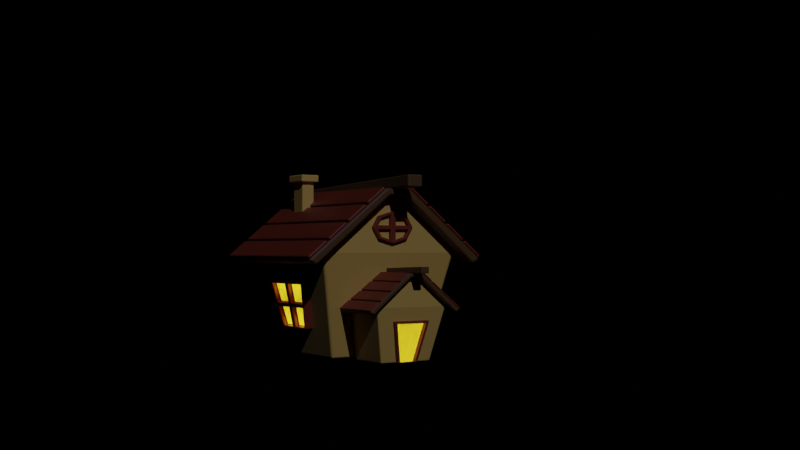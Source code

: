 # Source: step17.blend  (saved by Blender 3.4.6; exported with 4.5.12 LTS)
import bpy
from mathutils import Matrix  # noqa: F401  (used for matrix-valued properties, if any)

bpy.ops.wm.read_factory_settings(use_empty=True)
scene = bpy.context.scene
scene.name = 'Scene'

# ---- collections
col_collection = bpy.data.collections.new('Collection'); scene.collection.children.link(col_collection)
col_collection_2 = bpy.data.collections.new('Collection 2'); scene.collection.children.link(col_collection_2)

# ---- materials (node trees are filled in below, after node groups)
mat_mat_riau = bpy.data.materials.new('Matériau')
mat_mat_riau.use_transparent_shadow = False
mat_mat_riau_002 = bpy.data.materials.new('Matériau.002')
mat_mat_riau_002.use_transparent_shadow = False
mat_mat_riau_004 = bpy.data.materials.new('Matériau.004')
mat_mat_riau_004.use_transparent_shadow = False
mat_mat_riau_024 = bpy.data.materials.new('Matériau.024')
mat_mat_riau_024.use_transparent_shadow = False
mat_mat_riau_025 = bpy.data.materials.new('Matériau.025')
mat_mat_riau_025.use_transparent_shadow = False
mat_mat_riau_023 = bpy.data.materials.new('Matériau.023')
mat_mat_riau_023.use_transparent_shadow = False
mat_mat_riau_006 = bpy.data.materials.new('Matériau.006')
mat_mat_riau_006.use_transparent_shadow = False
mat_mat_riau_007 = bpy.data.materials.new('Matériau.007')
mat_mat_riau_007.use_transparent_shadow = False
mat_mat_riau_008 = bpy.data.materials.new('Matériau.008')
mat_mat_riau_008.use_transparent_shadow = False
mat_mat_riau_009 = bpy.data.materials.new('Matériau.009')
mat_mat_riau_009.use_transparent_shadow = False
mat_mat_riau_010 = bpy.data.materials.new('Matériau.010')
mat_mat_riau_010.use_transparent_shadow = False
mat_mat_riau_011 = bpy.data.materials.new('Matériau.011')
mat_mat_riau_011.use_transparent_shadow = False
mat_mat_riau_014 = bpy.data.materials.new('Matériau.014')
mat_mat_riau_014.use_transparent_shadow = False
mat_mat_riau_013 = bpy.data.materials.new('Matériau.013')
mat_mat_riau_013.use_transparent_shadow = False
mat_mat_riau_012 = bpy.data.materials.new('Matériau.012')
mat_mat_riau_012.use_transparent_shadow = False
mat_mat_riau_001 = bpy.data.materials.new('Matériau.001')
mat_mat_riau_001.use_transparent_shadow = False
mat_mat_riau_003 = bpy.data.materials.new('Matériau.003')
mat_mat_riau_003.use_transparent_shadow = False
mat_mat_riau_005 = bpy.data.materials.new('Matériau.005')
mat_mat_riau_005.use_transparent_shadow = False
mat_mat_riau_026 = bpy.data.materials.new('Matériau.026')
mat_mat_riau_026.use_transparent_shadow = False
mat_mat_riau_015 = bpy.data.materials.new('Matériau.015')
mat_mat_riau_015.use_transparent_shadow = False
mat_mat_riau_016 = bpy.data.materials.new('Matériau.016')
mat_mat_riau_016.use_transparent_shadow = False
mat_mat_riau_017 = bpy.data.materials.new('Matériau.017')
mat_mat_riau_017.use_transparent_shadow = False
mat_mat_riau_018 = bpy.data.materials.new('Matériau.018')
mat_mat_riau_018.use_transparent_shadow = False
mat_mat_riau_019 = bpy.data.materials.new('Matériau.019')
mat_mat_riau_019.use_transparent_shadow = False
mat_mat_riau_022 = bpy.data.materials.new('Matériau.022')
mat_mat_riau_022.use_transparent_shadow = False
mat_mat_riau_021 = bpy.data.materials.new('Matériau.021')
mat_mat_riau_021.use_transparent_shadow = False
mat_mat_riau_020 = bpy.data.materials.new('Matériau.020')
mat_mat_riau_020.use_transparent_shadow = False
mat_mat_riau_028 = bpy.data.materials.new('Matériau.028')
mat_mat_riau_028.use_transparent_shadow = False
mat_mat_riau_029 = bpy.data.materials.new('Matériau.029')
mat_mat_riau_029.use_transparent_shadow = False

# ---- material node trees
mat_mat_riau.use_nodes = True; mat_mat_riau.node_tree.nodes.clear()
_N = mat_mat_riau.node_tree.nodes; _L = mat_mat_riau.node_tree.links
n0 = _N.new('ShaderNodeBsdfPrincipled'); n0.name = 'BSDF guidée'; n0.location = (10, 300)
n0.distribution = 'GGX'
n0.subsurface_method = 'RANDOM_WALK_SKIN'
n0.inputs[0].default_value = (0.7991, 0.402, 0.07819, 1.0)
n0.inputs[3].default_value = 1.45
n0.inputs[27].default_value = (0.0, 0.0, 0.0, 1.0)
n0.inputs[28].default_value = 1.0
n1 = _N.new('ShaderNodeOutputMaterial'); n1.name = 'Sortie matériau'; n1.location = (300, 300)
_L.new(n0.outputs[0], n1.inputs[0])
n1.is_active_output = True
mat_mat_riau_002.use_nodes = True; mat_mat_riau_002.node_tree.nodes.clear()
_N = mat_mat_riau_002.node_tree.nodes; _L = mat_mat_riau_002.node_tree.links
n0 = _N.new('ShaderNodeBsdfPrincipled'); n0.name = 'BSDF guidée'; n0.location = (10, 300)
n0.distribution = 'GGX'
n0.subsurface_method = 'RANDOM_WALK_SKIN'
n0.inputs[0].default_value = (0.1529, 0.05613, 0.01161, 1.0)
n0.inputs[3].default_value = 1.45
n0.inputs[27].default_value = (0.0, 0.0, 0.0, 1.0)
n0.inputs[28].default_value = 1.0
n1 = _N.new('ShaderNodeOutputMaterial'); n1.name = 'Sortie matériau'; n1.location = (300, 300)
_L.new(n0.outputs[0], n1.inputs[0])
n1.is_active_output = True
mat_mat_riau_004.use_nodes = True; mat_mat_riau_004.node_tree.nodes.clear()
_N = mat_mat_riau_004.node_tree.nodes; _L = mat_mat_riau_004.node_tree.links
n0 = _N.new('ShaderNodeBsdfPrincipled'); n0.name = 'BSDF guidée'; n0.location = (10, 300)
n0.distribution = 'GGX'
n0.subsurface_method = 'RANDOM_WALK_SKIN'
n0.inputs[0].default_value = (0.1529, 0.05613, 0.01161, 1.0)
n0.inputs[3].default_value = 1.45
n0.inputs[27].default_value = (0.0, 0.0, 0.0, 1.0)
n0.inputs[28].default_value = 1.0
n1 = _N.new('ShaderNodeOutputMaterial'); n1.name = 'Sortie matériau'; n1.location = (300, 300)
_L.new(n0.outputs[0], n1.inputs[0])
n1.is_active_output = True
mat_mat_riau_024.use_nodes = True; mat_mat_riau_024.node_tree.nodes.clear()
_N = mat_mat_riau_024.node_tree.nodes; _L = mat_mat_riau_024.node_tree.links
n0 = _N.new('ShaderNodeBsdfPrincipled'); n0.name = 'BSDF guidée'; n0.location = (10, 300)
n0.distribution = 'GGX'
n0.subsurface_method = 'RANDOM_WALK_SKIN'
n0.inputs[0].default_value = (0.2542, 0.03071, 0.008023, 1.0)
n0.inputs[3].default_value = 1.45
n0.inputs[27].default_value = (0.0, 0.0, 0.0, 1.0)
n0.inputs[28].default_value = 1.0
n1 = _N.new('ShaderNodeOutputMaterial'); n1.name = 'Sortie matériau'; n1.location = (300, 300)
_L.new(n0.outputs[0], n1.inputs[0])
n1.is_active_output = True
mat_mat_riau_025.use_nodes = True; mat_mat_riau_025.node_tree.nodes.clear()
_N = mat_mat_riau_025.node_tree.nodes; _L = mat_mat_riau_025.node_tree.links
n0 = _N.new('ShaderNodeBsdfPrincipled'); n0.name = 'BSDF guidée'; n0.location = (10, 300)
n0.distribution = 'GGX'
n0.subsurface_method = 'RANDOM_WALK_SKIN'
n0.inputs[0].default_value = (0.2542, 0.03071, 0.008023, 1.0)
n0.inputs[3].default_value = 1.45
n0.inputs[27].default_value = (0.0, 0.0, 0.0, 1.0)
n0.inputs[28].default_value = 1.0
n1 = _N.new('ShaderNodeOutputMaterial'); n1.name = 'Sortie matériau'; n1.location = (300, 300)
_L.new(n0.outputs[0], n1.inputs[0])
n1.is_active_output = True
mat_mat_riau_023.use_nodes = True; mat_mat_riau_023.node_tree.nodes.clear()
_N = mat_mat_riau_023.node_tree.nodes; _L = mat_mat_riau_023.node_tree.links
n0 = _N.new('ShaderNodeBsdfPrincipled'); n0.name = 'BSDF guidée'; n0.location = (10, 300)
n0.distribution = 'GGX'
n0.subsurface_method = 'RANDOM_WALK_SKIN'
n0.inputs[0].default_value = (0.2542, 0.03071, 0.008023, 1.0)
n0.inputs[3].default_value = 1.45
n0.inputs[27].default_value = (0.0, 0.0, 0.0, 1.0)
n0.inputs[28].default_value = 1.0
n1 = _N.new('ShaderNodeOutputMaterial'); n1.name = 'Sortie matériau'; n1.location = (300, 300)
_L.new(n0.outputs[0], n1.inputs[0])
n1.is_active_output = True
mat_mat_riau_006.use_nodes = True; mat_mat_riau_006.node_tree.nodes.clear()
_N = mat_mat_riau_006.node_tree.nodes; _L = mat_mat_riau_006.node_tree.links
n0 = _N.new('ShaderNodeBsdfPrincipled'); n0.name = 'BSDF guidée'; n0.location = (10, 300)
n0.distribution = 'GGX'
n0.subsurface_method = 'RANDOM_WALK_SKIN'
n0.inputs[0].default_value = (0.7991, 0.402, 0.07819, 1.0)
n0.inputs[3].default_value = 1.45
n0.inputs[27].default_value = (0.0, 0.0, 0.0, 1.0)
n0.inputs[28].default_value = 1.0
n1 = _N.new('ShaderNodeOutputMaterial'); n1.name = 'Sortie matériau'; n1.location = (300, 300)
_L.new(n0.outputs[0], n1.inputs[0])
n1.is_active_output = True
mat_mat_riau_007.use_nodes = True; mat_mat_riau_007.node_tree.nodes.clear()
_N = mat_mat_riau_007.node_tree.nodes; _L = mat_mat_riau_007.node_tree.links
n0 = _N.new('ShaderNodeBsdfPrincipled'); n0.name = 'BSDF guidée'; n0.location = (10, 300)
n0.distribution = 'GGX'
n0.subsurface_method = 'RANDOM_WALK_SKIN'
n0.inputs[0].default_value = (0.2542, 0.03071, 0.008023, 1.0)
n0.inputs[3].default_value = 1.45
n0.inputs[27].default_value = (0.0, 0.0, 0.0, 1.0)
n0.inputs[28].default_value = 1.0
n1 = _N.new('ShaderNodeOutputMaterial'); n1.name = 'Sortie matériau'; n1.location = (300, 300)
_L.new(n0.outputs[0], n1.inputs[0])
n1.is_active_output = True
mat_mat_riau_008.use_nodes = True; mat_mat_riau_008.node_tree.nodes.clear()
_N = mat_mat_riau_008.node_tree.nodes; _L = mat_mat_riau_008.node_tree.links
n0 = _N.new('ShaderNodeBsdfPrincipled'); n0.name = 'BSDF guidée'; n0.location = (10, 300)
n0.distribution = 'GGX'
n0.subsurface_method = 'RANDOM_WALK_SKIN'
n0.inputs[0].default_value = (0.2542, 0.03071, 0.008023, 1.0)
n0.inputs[3].default_value = 1.45
n0.inputs[27].default_value = (0.0, 0.0, 0.0, 1.0)
n0.inputs[28].default_value = 1.0
n1 = _N.new('ShaderNodeOutputMaterial'); n1.name = 'Sortie matériau'; n1.location = (300, 300)
_L.new(n0.outputs[0], n1.inputs[0])
n1.is_active_output = True
mat_mat_riau_009.use_nodes = True; mat_mat_riau_009.node_tree.nodes.clear()
_N = mat_mat_riau_009.node_tree.nodes; _L = mat_mat_riau_009.node_tree.links
n0 = _N.new('ShaderNodeBsdfPrincipled'); n0.name = 'BSDF guidée'; n0.location = (10, 300)
n0.distribution = 'GGX'
n0.subsurface_method = 'RANDOM_WALK_SKIN'
n0.inputs[0].default_value = (0.2542, 0.03071, 0.008023, 1.0)
n0.inputs[3].default_value = 1.45
n0.inputs[27].default_value = (0.0, 0.0, 0.0, 1.0)
n0.inputs[28].default_value = 1.0
n1 = _N.new('ShaderNodeOutputMaterial'); n1.name = 'Sortie matériau'; n1.location = (300, 300)
_L.new(n0.outputs[0], n1.inputs[0])
n1.is_active_output = True
mat_mat_riau_010.use_nodes = True; mat_mat_riau_010.node_tree.nodes.clear()
_N = mat_mat_riau_010.node_tree.nodes; _L = mat_mat_riau_010.node_tree.links
n0 = _N.new('ShaderNodeBsdfPrincipled'); n0.name = 'BSDF guidée'; n0.location = (10, 300)
n0.distribution = 'GGX'
n0.subsurface_method = 'RANDOM_WALK_SKIN'
n0.inputs[0].default_value = (0.2542, 0.03071, 0.008023, 1.0)
n0.inputs[3].default_value = 1.45
n0.inputs[27].default_value = (0.0, 0.0, 0.0, 1.0)
n0.inputs[28].default_value = 1.0
n1 = _N.new('ShaderNodeOutputMaterial'); n1.name = 'Sortie matériau'; n1.location = (300, 300)
_L.new(n0.outputs[0], n1.inputs[0])
n1.is_active_output = True
mat_mat_riau_011.use_nodes = True; mat_mat_riau_011.node_tree.nodes.clear()
_N = mat_mat_riau_011.node_tree.nodes; _L = mat_mat_riau_011.node_tree.links
n0 = _N.new('ShaderNodeBsdfPrincipled'); n0.name = 'BSDF guidée'; n0.location = (10, 300)
n0.distribution = 'GGX'
n0.subsurface_method = 'RANDOM_WALK_SKIN'
n0.inputs[0].default_value = (0.2542, 0.03071, 0.008023, 1.0)
n0.inputs[3].default_value = 1.45
n0.inputs[27].default_value = (0.0, 0.0, 0.0, 1.0)
n0.inputs[28].default_value = 1.0
n1 = _N.new('ShaderNodeOutputMaterial'); n1.name = 'Sortie matériau'; n1.location = (300, 300)
_L.new(n0.outputs[0], n1.inputs[0])
n1.is_active_output = True
mat_mat_riau_014.use_nodes = True; mat_mat_riau_014.node_tree.nodes.clear()
_N = mat_mat_riau_014.node_tree.nodes; _L = mat_mat_riau_014.node_tree.links
n0 = _N.new('ShaderNodeBsdfPrincipled'); n0.name = 'BSDF guidée'; n0.location = (10, 300)
n0.distribution = 'GGX'
n0.subsurface_method = 'RANDOM_WALK_SKIN'
n0.inputs[0].default_value = (0.2542, 0.03071, 0.008023, 1.0)
n0.inputs[3].default_value = 1.45
n0.inputs[27].default_value = (0.0, 0.0, 0.0, 1.0)
n0.inputs[28].default_value = 1.0
n1 = _N.new('ShaderNodeOutputMaterial'); n1.name = 'Sortie matériau'; n1.location = (300, 300)
_L.new(n0.outputs[0], n1.inputs[0])
n1.is_active_output = True
mat_mat_riau_013.use_nodes = True; mat_mat_riau_013.node_tree.nodes.clear()
_N = mat_mat_riau_013.node_tree.nodes; _L = mat_mat_riau_013.node_tree.links
n0 = _N.new('ShaderNodeBsdfPrincipled'); n0.name = 'BSDF guidée'; n0.location = (10, 300)
n0.distribution = 'GGX'
n0.subsurface_method = 'RANDOM_WALK_SKIN'
n0.inputs[0].default_value = (0.2542, 0.03071, 0.008023, 1.0)
n0.inputs[3].default_value = 1.45
n0.inputs[27].default_value = (0.0, 0.0, 0.0, 1.0)
n0.inputs[28].default_value = 1.0
n1 = _N.new('ShaderNodeOutputMaterial'); n1.name = 'Sortie matériau'; n1.location = (300, 300)
_L.new(n0.outputs[0], n1.inputs[0])
n1.is_active_output = True
mat_mat_riau_012.use_nodes = True; mat_mat_riau_012.node_tree.nodes.clear()
_N = mat_mat_riau_012.node_tree.nodes; _L = mat_mat_riau_012.node_tree.links
n0 = _N.new('ShaderNodeBsdfPrincipled'); n0.name = 'BSDF guidée'; n0.location = (10, 300)
n0.distribution = 'GGX'
n0.subsurface_method = 'RANDOM_WALK_SKIN'
n0.inputs[0].default_value = (0.2542, 0.03071, 0.008023, 1.0)
n0.inputs[3].default_value = 1.45
n0.inputs[27].default_value = (0.0, 0.0, 0.0, 1.0)
n0.inputs[28].default_value = 1.0
n1 = _N.new('ShaderNodeOutputMaterial'); n1.name = 'Sortie matériau'; n1.location = (300, 300)
_L.new(n0.outputs[0], n1.inputs[0])
n1.is_active_output = True
mat_mat_riau_001.use_nodes = True; mat_mat_riau_001.node_tree.nodes.clear()
_N = mat_mat_riau_001.node_tree.nodes; _L = mat_mat_riau_001.node_tree.links
n0 = _N.new('ShaderNodeBsdfPrincipled'); n0.name = 'BSDF guidée'; n0.location = (10, 300)
n0.distribution = 'GGX'
n0.subsurface_method = 'RANDOM_WALK_SKIN'
n0.inputs[0].default_value = (0.7991, 0.402, 0.07819, 1.0)
n0.inputs[3].default_value = 1.45
n0.inputs[27].default_value = (0.0, 0.0, 0.0, 1.0)
n0.inputs[28].default_value = 1.0
n1 = _N.new('ShaderNodeOutputMaterial'); n1.name = 'Sortie matériau'; n1.location = (300, 300)
_L.new(n0.outputs[0], n1.inputs[0])
n1.is_active_output = True
mat_mat_riau_003.use_nodes = True; mat_mat_riau_003.node_tree.nodes.clear()
_N = mat_mat_riau_003.node_tree.nodes; _L = mat_mat_riau_003.node_tree.links
n0 = _N.new('ShaderNodeBsdfPrincipled'); n0.name = 'BSDF guidée'; n0.location = (10, 300)
n0.distribution = 'GGX'
n0.subsurface_method = 'RANDOM_WALK_SKIN'
n0.inputs[0].default_value = (0.1529, 0.05613, 0.01161, 1.0)
n0.inputs[3].default_value = 1.45
n0.inputs[27].default_value = (0.0, 0.0, 0.0, 1.0)
n0.inputs[28].default_value = 1.0
n1 = _N.new('ShaderNodeOutputMaterial'); n1.name = 'Sortie matériau'; n1.location = (300, 300)
_L.new(n0.outputs[0], n1.inputs[0])
n1.is_active_output = True
mat_mat_riau_005.use_nodes = True; mat_mat_riau_005.node_tree.nodes.clear()
_N = mat_mat_riau_005.node_tree.nodes; _L = mat_mat_riau_005.node_tree.links
n0 = _N.new('ShaderNodeBsdfPrincipled'); n0.name = 'BSDF guidée'; n0.location = (10, 300)
n0.distribution = 'GGX'
n0.subsurface_method = 'RANDOM_WALK_SKIN'
n0.inputs[0].default_value = (0.1529, 0.05613, 0.01161, 1.0)
n0.inputs[3].default_value = 1.45
n0.inputs[27].default_value = (0.0, 0.0, 0.0, 1.0)
n0.inputs[28].default_value = 1.0
n1 = _N.new('ShaderNodeOutputMaterial'); n1.name = 'Sortie matériau'; n1.location = (300, 300)
_L.new(n0.outputs[0], n1.inputs[0])
n1.is_active_output = True
mat_mat_riau_026.use_nodes = True; mat_mat_riau_026.node_tree.nodes.clear()
_N = mat_mat_riau_026.node_tree.nodes; _L = mat_mat_riau_026.node_tree.links
n0 = _N.new('ShaderNodeBsdfPrincipled'); n0.name = 'BSDF guidée'; n0.location = (10, 300)
n0.distribution = 'GGX'
n0.subsurface_method = 'RANDOM_WALK_SKIN'
n0.inputs[0].default_value = (0.2542, 0.03071, 0.008023, 1.0)
n0.inputs[3].default_value = 1.45
n0.inputs[27].default_value = (0.0, 0.0, 0.0, 1.0)
n0.inputs[28].default_value = 1.0
n1 = _N.new('ShaderNodeOutputMaterial'); n1.name = 'Sortie matériau'; n1.location = (300, 300)
_L.new(n0.outputs[0], n1.inputs[0])
n1.is_active_output = True
mat_mat_riau_015.use_nodes = True; mat_mat_riau_015.node_tree.nodes.clear()
_N = mat_mat_riau_015.node_tree.nodes; _L = mat_mat_riau_015.node_tree.links
n0 = _N.new('ShaderNodeBsdfPrincipled'); n0.name = 'BSDF guidée'; n0.location = (10, 300)
n0.distribution = 'GGX'
n0.subsurface_method = 'RANDOM_WALK_SKIN'
n0.inputs[0].default_value = (0.2542, 0.03071, 0.008023, 1.0)
n0.inputs[3].default_value = 1.45
n0.inputs[27].default_value = (0.0, 0.0, 0.0, 1.0)
n0.inputs[28].default_value = 1.0
n1 = _N.new('ShaderNodeOutputMaterial'); n1.name = 'Sortie matériau'; n1.location = (300, 300)
_L.new(n0.outputs[0], n1.inputs[0])
n1.is_active_output = True
mat_mat_riau_016.use_nodes = True; mat_mat_riau_016.node_tree.nodes.clear()
_N = mat_mat_riau_016.node_tree.nodes; _L = mat_mat_riau_016.node_tree.links
n0 = _N.new('ShaderNodeBsdfPrincipled'); n0.name = 'BSDF guidée'; n0.location = (10, 300)
n0.distribution = 'GGX'
n0.subsurface_method = 'RANDOM_WALK_SKIN'
n0.inputs[0].default_value = (0.2542, 0.03071, 0.008023, 1.0)
n0.inputs[3].default_value = 1.45
n0.inputs[27].default_value = (0.0, 0.0, 0.0, 1.0)
n0.inputs[28].default_value = 1.0
n1 = _N.new('ShaderNodeOutputMaterial'); n1.name = 'Sortie matériau'; n1.location = (300, 300)
_L.new(n0.outputs[0], n1.inputs[0])
n1.is_active_output = True
mat_mat_riau_017.use_nodes = True; mat_mat_riau_017.node_tree.nodes.clear()
_N = mat_mat_riau_017.node_tree.nodes; _L = mat_mat_riau_017.node_tree.links
n0 = _N.new('ShaderNodeBsdfPrincipled'); n0.name = 'BSDF guidée'; n0.location = (10, 300)
n0.distribution = 'GGX'
n0.subsurface_method = 'RANDOM_WALK_SKIN'
n0.inputs[0].default_value = (0.2542, 0.03071, 0.008023, 1.0)
n0.inputs[3].default_value = 1.45
n0.inputs[27].default_value = (0.0, 0.0, 0.0, 1.0)
n0.inputs[28].default_value = 1.0
n1 = _N.new('ShaderNodeOutputMaterial'); n1.name = 'Sortie matériau'; n1.location = (300, 300)
_L.new(n0.outputs[0], n1.inputs[0])
n1.is_active_output = True
mat_mat_riau_018.use_nodes = True; mat_mat_riau_018.node_tree.nodes.clear()
_N = mat_mat_riau_018.node_tree.nodes; _L = mat_mat_riau_018.node_tree.links
n0 = _N.new('ShaderNodeBsdfPrincipled'); n0.name = 'BSDF guidée'; n0.location = (10, 300)
n0.distribution = 'GGX'
n0.subsurface_method = 'RANDOM_WALK_SKIN'
n0.inputs[0].default_value = (0.2542, 0.03071, 0.008023, 1.0)
n0.inputs[3].default_value = 1.45
n0.inputs[27].default_value = (0.0, 0.0, 0.0, 1.0)
n0.inputs[28].default_value = 1.0
n1 = _N.new('ShaderNodeOutputMaterial'); n1.name = 'Sortie matériau'; n1.location = (300, 300)
_L.new(n0.outputs[0], n1.inputs[0])
n1.is_active_output = True
mat_mat_riau_019.use_nodes = True; mat_mat_riau_019.node_tree.nodes.clear()
_N = mat_mat_riau_019.node_tree.nodes; _L = mat_mat_riau_019.node_tree.links
n0 = _N.new('ShaderNodeBsdfPrincipled'); n0.name = 'BSDF guidée'; n0.location = (10, 300)
n0.distribution = 'GGX'
n0.subsurface_method = 'RANDOM_WALK_SKIN'
n0.inputs[0].default_value = (0.2542, 0.03071, 0.008023, 1.0)
n0.inputs[3].default_value = 1.45
n0.inputs[27].default_value = (0.0, 0.0, 0.0, 1.0)
n0.inputs[28].default_value = 1.0
n1 = _N.new('ShaderNodeOutputMaterial'); n1.name = 'Sortie matériau'; n1.location = (300, 300)
_L.new(n0.outputs[0], n1.inputs[0])
n1.is_active_output = True
mat_mat_riau_022.use_nodes = True; mat_mat_riau_022.node_tree.nodes.clear()
_N = mat_mat_riau_022.node_tree.nodes; _L = mat_mat_riau_022.node_tree.links
n0 = _N.new('ShaderNodeBsdfPrincipled'); n0.name = 'BSDF guidée'; n0.location = (10, 300)
n0.distribution = 'GGX'
n0.subsurface_method = 'RANDOM_WALK_SKIN'
n0.inputs[0].default_value = (0.2542, 0.03071, 0.008023, 1.0)
n0.inputs[3].default_value = 1.45
n0.inputs[27].default_value = (0.0, 0.0, 0.0, 1.0)
n0.inputs[28].default_value = 1.0
n1 = _N.new('ShaderNodeOutputMaterial'); n1.name = 'Sortie matériau'; n1.location = (300, 300)
_L.new(n0.outputs[0], n1.inputs[0])
n1.is_active_output = True
mat_mat_riau_021.use_nodes = True; mat_mat_riau_021.node_tree.nodes.clear()
_N = mat_mat_riau_021.node_tree.nodes; _L = mat_mat_riau_021.node_tree.links
n0 = _N.new('ShaderNodeBsdfPrincipled'); n0.name = 'BSDF guidée'; n0.location = (10, 300)
n0.distribution = 'GGX'
n0.subsurface_method = 'RANDOM_WALK_SKIN'
n0.inputs[0].default_value = (0.2542, 0.03071, 0.008023, 1.0)
n0.inputs[3].default_value = 1.45
n0.inputs[27].default_value = (0.0, 0.0, 0.0, 1.0)
n0.inputs[28].default_value = 1.0
n1 = _N.new('ShaderNodeOutputMaterial'); n1.name = 'Sortie matériau'; n1.location = (300, 300)
_L.new(n0.outputs[0], n1.inputs[0])
n1.is_active_output = True
mat_mat_riau_020.use_nodes = True; mat_mat_riau_020.node_tree.nodes.clear()
_N = mat_mat_riau_020.node_tree.nodes; _L = mat_mat_riau_020.node_tree.links
n0 = _N.new('ShaderNodeBsdfPrincipled'); n0.name = 'BSDF guidée'; n0.location = (10, 300)
n0.distribution = 'GGX'
n0.subsurface_method = 'RANDOM_WALK_SKIN'
n0.inputs[0].default_value = (0.2542, 0.03071, 0.008023, 1.0)
n0.inputs[3].default_value = 1.45
n0.inputs[27].default_value = (0.0, 0.0, 0.0, 1.0)
n0.inputs[28].default_value = 1.0
n1 = _N.new('ShaderNodeOutputMaterial'); n1.name = 'Sortie matériau'; n1.location = (300, 300)
_L.new(n0.outputs[0], n1.inputs[0])
n1.is_active_output = True
mat_mat_riau_028.use_nodes = True; mat_mat_riau_028.node_tree.nodes.clear()
_N = mat_mat_riau_028.node_tree.nodes; _L = mat_mat_riau_028.node_tree.links
n0 = _N.new('ShaderNodeOutputMaterial'); n0.name = 'Sortie matériau'; n0.location = (300, 300)
n1 = _N.new('ShaderNodeEmission'); n1.name = 'Émission'; n1.location = (10, 300)
n1.inputs[0].default_value = (1.0, 0.7835, 0.02217, 1.0)
n1.inputs[1].default_value = 3.0
_L.new(n1.outputs[0], n0.inputs[0])
n0.is_active_output = True
mat_mat_riau_029.use_nodes = True; mat_mat_riau_029.node_tree.nodes.clear()
_N = mat_mat_riau_029.node_tree.nodes; _L = mat_mat_riau_029.node_tree.links
n0 = _N.new('ShaderNodeOutputMaterial'); n0.name = 'Sortie matériau'; n0.location = (300, 300)
n1 = _N.new('ShaderNodeEmission'); n1.name = 'Émission'; n1.location = (10, 300)
n1.inputs[0].default_value = (1.0, 0.7835, 0.02217, 1.0)
n1.inputs[1].default_value = 3.0
_L.new(n1.outputs[0], n0.inputs[0])
n0.is_active_output = True

# ---- world
world_world = bpy.data.worlds.new('World'); scene.world = world_world
world_world.use_nodes = True; world_world.node_tree.nodes.clear()
_N = world_world.node_tree.nodes; _L = world_world.node_tree.links
n0 = _N.new('ShaderNodeOutputWorld'); n0.name = 'World Output'; n0.location = (300, 300)
n1 = _N.new('ShaderNodeBackground'); n1.name = 'Background'; n1.location = (10, 300)
n1.inputs[0].default_value = (0.0, 0.0, 0.0, 1.0)
_L.new(n1.outputs[0], n0.inputs[0])
n0.is_active_output = True
world_world.color = (0.05088, 0.05088, 0.05088)
world_world.use_sun_shadow = False
world_world.sun_shadow_jitter_overblur = 0.0

# ---- cameras
cam_cam_ra = bpy.data.cameras.new('Caméra')

# ---- lights
light_soleil = bpy.data.lights.new('Soleil', 'SUN')
light_soleil.color = (0.4305, 0.5916, 1.0)
light_soleil.transmission_factor = 0.0
light_soleil.energy = 1.0
light_soleil.shadow_soft_size = 0.125

# ---- meshes
me_plan = bpy.data.meshes.new('Plan')
me_plan.from_pydata([(-0.7097, -0.7097, 0.0), (0.7097, -0.7097, 0.0), (-0.7097, 0.7097, 0.0), (0.7097, 0.7097, 0.0), (-1.0, -1.0, 1.97), (1.0, -1.0, 1.97), (-1.0, 1.0, 1.97), (1.0, 1.0, 1.97), (-0.09968, -1.0, 3.047), (0.09968, -1.0, 3.047), (-0.09968, 1.0, 3.047), (0.09968, 1.0, 3.047), (-0.288, -0.7115, 0.0117), (0.288, -0.7115, 0.0117), (-0.5046, -0.9281, 1.482), (0.5046, -0.9281, 1.482), (-0.7887, -0.3236, 0.5358), (-0.7887, 0.3236, 0.5358), (-0.921, -0.4559, 1.434), (-0.921, 0.4559, 1.434)], [], [(0, 2, 3, 1), (5, 7, 11, 9), (1, 3, 7, 5), (2, 0, 4, 6), (3, 2, 6, 7), (0, 1, 5, 4), (8, 9, 11, 10), (6, 4, 8, 10), (7, 6, 10, 11), (4, 5, 9, 8), (12, 14, 15, 13), (17, 19, 18, 16)])
_uv = me_plan.uv_layers.new(name='CarteUV')
_uv.uv.foreach_set('vector', [0.0, 0.0, 0.0, 1.0, 1.0, 1.0, 1.0, 0.0, 1.0, 0.0, 1.0, 1.0, 1.0, 1.0, 1.0, 0.0, 1.0, 0.0, 1.0, 1.0, 1.0, 1.0, 1.0, 0.0, 0.0, 1.0, 0.0, 0.0, 0.0, 0.0, 0.0, 1.0, 1.0, 1.0, 0.0, 1.0, 0.0, 1.0, 1.0, 1.0, 0.0, 0.0, 1.0, 0.0, 1.0, 0.0, 0.0, 0.0, 0.0, 0.0, 1.0, 0.0, 1.0, 1.0, 0.0, 1.0, 0.0, 1.0, 0.0, 0.0, 0.0, 0.0, 0.0, 1.0, 1.0, 1.0, 0.0, 1.0, 0.0, 1.0, 1.0, 1.0, 0.0, 0.0, 1.0, 0.0, 1.0, 0.0, 0.0, 0.0, 0.1175, 0.0, 0.0, 0.0, 1.0, 0.0, 0.8825, 0.0, 0.0, 1.0, 0.0, 1.0, 0.0, 0.0, 0.0, 0.0])
me_plan.materials.append(mat_mat_riau)
me_plan.update()
me_plan_001 = bpy.data.meshes.new('Plan.001')
me_plan_001.from_pydata([(-1.193, -1.193, 1.857), (1.193, -1.193, 1.857), (-1.193, 1.193, 1.857), (1.193, 1.193, 1.857), (-0.1189, -1.193, 3.142), (0.1189, -1.193, 3.142), (-0.1189, 1.193, 3.142), (0.1189, 1.193, 3.142), (-1.303, 1.193, 1.949), (-1.303, -1.193, 1.949), (1.303, -1.193, 1.949), (1.303, 1.193, 1.949), (-0.1798, 1.193, 3.272), (-0.1798, -1.193, 3.272), (0.1798, -1.193, 3.272), (0.1798, 1.193, 3.272), (-0.6559, -1.193, 2.499), (-0.6559, 1.193, 2.499), (-0.7414, -1.193, 2.611), (-0.7414, 1.193, 2.611), (-0.3874, -1.193, 2.821), (-0.4606, -1.193, 2.941), (-0.3874, 1.193, 2.821), (-0.4606, 1.193, 2.941), (-0.9244, 1.193, 2.178), (-1.022, 1.193, 2.28), (-0.9244, -1.193, 2.178), (-1.022, -1.193, 2.28)], [], [(1, 5, 7, 3), (4, 6, 7, 5), (22, 6, 4, 20), (10, 11, 15, 14), (13, 14, 15, 12), (23, 21, 13, 12), (7, 6, 12, 15), (4, 5, 14, 13), (1, 3, 11, 10), (20, 4, 13, 21), (3, 7, 15, 11), (2, 0, 9, 8), (24, 2, 8, 25), (5, 1, 10, 14), (22, 17, 19, 23), (26, 16, 18, 27), (25, 27, 18, 19), (24, 17, 16, 26), (6, 22, 23, 12), (16, 20, 21, 18), (19, 18, 21, 23), (17, 22, 20, 16), (2, 24, 26, 0), (8, 9, 27, 25), (0, 26, 27, 9), (17, 24, 25, 19)])
_uv = me_plan_001.uv_layers.new(name='CarteUV')
_uv.uv.foreach_set('vector', [1.0, 0.0, 1.0, 0.0, 1.0, 1.0, 1.0, 1.0, 0.0, 0.0, 0.0, 1.0, 1.0, 1.0, 1.0, 0.0, 0.0, 1.0, 0.0, 1.0, 0.0, 0.0, 0.0, 0.0, 1.0, 0.0, 1.0, 1.0, 1.0, 1.0, 1.0, 0.0, 0.0, 0.0, 1.0, 0.0, 1.0, 1.0, 0.0, 1.0, 0.0, 1.0, 0.0, 0.0, 0.0, 0.0, 0.0, 1.0, 1.0, 1.0, 0.0, 1.0, 0.0, 1.0, 1.0, 1.0, 0.0, 0.0, 1.0, 0.0, 1.0, 0.0, 0.0, 0.0, 1.0, 0.0, 1.0, 1.0, 1.0, 1.0, 1.0, 0.0, 0.0, 0.0, 0.0, 0.0, 0.0, 0.0, 0.0, 0.0, 1.0, 1.0, 1.0, 1.0, 1.0, 1.0, 1.0, 1.0, 0.0, 1.0, 0.0, 0.0, 0.0, 0.0, 0.0, 1.0, 0.0, 1.0, 0.0, 1.0, 0.0, 1.0, 0.0, 1.0, 1.0, 0.0, 1.0, 0.0, 1.0, 0.0, 1.0, 0.0, 0.0, 1.0, 0.0, 1.0, 0.0, 1.0, 0.0, 1.0, 0.0, 0.0, 0.0, 0.0, 0.0, 0.0, 0.0, 0.0, 0.0, 1.0, 0.0, 0.0, 0.0, 0.0, 0.0, 1.0, 0.0, 1.0, 0.0, 1.0, 0.0, 0.0, 0.0, 0.0, 0.0, 1.0, 0.0, 1.0, 0.0, 1.0, 0.0, 1.0, 0.0, 0.0, 0.0, 0.0, 0.0, 0.0, 0.0, 0.0, 0.0, 1.0, 0.0, 0.0, 0.0, 0.0, 0.0, 1.0, 0.0, 1.0, 0.0, 1.0, 0.0, 0.0, 0.0, 0.0, 0.0, 1.0, 0.0, 1.0, 0.0, 0.0, 0.0, 0.0, 0.0, 1.0, 0.0, 0.0, 0.0, 0.0, 0.0, 1.0, 0.0, 0.0, 0.0, 0.0, 0.0, 0.0, 0.0, 0.0, 0.0, 1.0, 0.0, 1.0, 0.0, 1.0, 0.0, 1.0])
me_plan_001.materials.append(mat_mat_riau_002)
me_plan_001.update()
me_plan_002 = bpy.data.meshes.new('Plan.002')
me_plan_002.from_pydata([(-0.05436, 1.193, 3.264), (-0.1093, -1.591, 3.272), (0.1093, -1.591, 3.272), (0.05436, 1.193, 3.264), (-0.05436, 1.193, 3.379), (-0.1093, -1.591, 3.502), (0.1093, -1.591, 3.502), (0.05436, 1.193, 3.379)], [], [(1, 0, 3, 2), (5, 6, 7, 4), (2, 3, 7, 6), (0, 1, 5, 4), (3, 0, 4, 7), (1, 2, 6, 5)])
_uv = me_plan_002.uv_layers.new(name='CarteUV')
_uv.uv.foreach_set('vector', [0.0, 0.0, 0.0, 1.0, 1.0, 1.0, 1.0, 0.0, 0.0, 0.0, 1.0, 0.0, 1.0, 1.0, 0.0, 1.0, 1.0, 0.0, 1.0, 1.0, 1.0, 1.0, 1.0, 0.0, 0.0, 1.0, 0.0, 0.0, 0.0, 0.0, 0.0, 1.0, 1.0, 1.0, 0.0, 1.0, 0.0, 1.0, 1.0, 1.0, 0.0, 0.0, 1.0, 0.0, 1.0, 0.0, 0.0, 0.0])
me_plan_002.materials.append(mat_mat_riau_004)
me_plan_002.update()
me_plan_004 = bpy.data.meshes.new('Plan.004')
me_plan_004.from_pydata([(-0.7887, -0.3236, 0.5358), (-0.7887, 0.3236, 0.5358), (-0.921, -0.4559, 1.434), (-0.921, 0.4559, 1.434), (-0.8981, 0.3236, 0.5197), (-0.8981, -0.3236, 0.5197), (-1.03, 0.4559, 1.418), (-1.03, -0.4559, 1.418), (-0.8981, 0.0, 0.5197), (-1.03, 0.0, 1.418), (-0.9642, -0.3898, 0.9688), (-0.9642, 0.3898, 0.9688), (-0.9642, 0.0, 0.9688), (-0.9698, -0.03813, 1.007), (-0.9698, -0.3568, 1.007), (-1.025, -0.4119, 1.38), (-1.025, -0.03813, 1.38), (-0.9698, 0.3568, 1.007), (-0.9698, 0.03813, 1.007), (-1.025, 0.03813, 1.38), (-1.025, 0.4119, 1.38), (-0.9036, 0.2906, 0.5574), (-0.9036, 0.03813, 0.5574), (-0.9587, 0.03813, 0.9311), (-0.9587, 0.3457, 0.9311), (-0.9036, -0.03813, 0.5574), (-0.9036, -0.2906, 0.5574), (-0.9587, -0.3457, 0.9311), (-0.9587, -0.03813, 0.9311), (-0.9074, -0.3568, 1.016), (-0.9074, -0.03813, 1.016), (-0.9625, -0.03813, 1.389), (-0.9625, -0.4119, 1.389), (-0.9074, 0.03813, 1.016), (-0.9074, 0.3568, 1.016), (-0.9625, 0.4119, 1.389), (-0.9625, 0.03813, 1.389), (-0.8413, 0.2906, 0.5666), (-0.8413, 0.03813, 0.5666), (-0.8963, 0.3457, 0.9402), (-0.8963, 0.03813, 0.9402), (-0.8413, -0.03813, 0.5666), (-0.8413, -0.2906, 0.5666), (-0.8963, -0.03813, 0.9402), (-0.8963, -0.3457, 0.9402)], [], [(26, 27, 44, 42), (0, 2, 7, 10, 5), (1, 0, 5, 8, 4), (3, 1, 4, 11, 6), (2, 3, 6, 9, 7), (19, 20, 35, 36), (22, 23, 40, 38), (15, 16, 31, 32), (12, 10, 14, 13), (10, 7, 15, 14), (7, 9, 16, 15), (9, 12, 13, 16), (11, 12, 18, 17), (12, 9, 19, 18), (9, 6, 20, 19), (6, 11, 17, 20), (4, 8, 22, 21), (8, 12, 23, 22), (12, 11, 24, 23), (11, 4, 21, 24), (8, 5, 26, 25), (5, 10, 27, 26), (10, 12, 28, 27), (12, 8, 25, 28), (30, 29, 32, 31), (34, 33, 36, 35), (37, 38, 40, 39), (41, 42, 44, 43), (23, 24, 39, 40), (27, 28, 43, 44), (13, 14, 29, 30), (17, 18, 33, 34), (16, 13, 30, 31), (21, 22, 38, 37), (20, 17, 34, 35), (25, 26, 42, 41), (14, 15, 32, 29), (24, 21, 37, 39), (18, 19, 36, 33), (28, 25, 41, 43)])
_uv = me_plan_004.uv_layers.new(name='CarteUV')
_uv.uv.foreach_set('vector', [0.0, 0.05721, 0.0, 0.05086, 0.0, 0.05086, 0.0, 0.05721, 0.0, 0.0, 0.0, 0.0, 0.0, 0.0, 0.0, 0.0, 0.0, 0.0, 0.0, 1.0, 0.0, 0.0, 0.0, 0.0, 0.0, 0.5, 0.0, 1.0, 0.0, 1.0, 0.0, 1.0, 0.0, 1.0, 0.0, 1.0, 0.0, 1.0, 0.0, 0.0, 0.0, 1.0, 0.0, 1.0, 0.0, 0.5, 0.0, 0.0, 0.0, 0.5432, 0.0, 0.9566, 0.0, 0.9566, 0.0, 0.5432, 0.0, 0.557, 0.0, 0.5506, 0.0, 0.5506, 0.0, 0.557, 0.0, 0.04336, 0.0, 0.4568, 0.0, 0.4568, 0.0, 0.04336, 0.0, 0.5, 0.0, 0.0, 0.0, 0.04767, 0.0, 0.4525, 0.0, 0.0, 0.0, 0.0, 0.0, 0.04336, 0.0, 0.04767, 0.0, 0.0, 0.0, 0.5, 0.0, 0.4568, 0.0, 0.04336, 0.0, 0.5, 0.0, 0.5, 0.0, 0.4525, 0.0, 0.4568, 0.0, 1.0, 0.0, 0.5, 0.0, 0.5475, 0.0, 0.9523, 0.0, 0.5, 0.0, 0.5, 0.0, 0.5432, 0.0, 0.5475, 0.0, 0.5, 0.0, 1.0, 0.0, 0.9566, 0.0, 0.5432, 0.0, 1.0, 0.0, 1.0, 0.0, 0.9523, 0.0, 0.9566, 0.0, 1.0, 0.0, 0.5, 0.0, 0.557, 0.0, 0.9428, 0.0, 0.5, 0.0, 0.5, 0.0, 0.5506, 0.0, 0.557, 0.0, 0.5, 0.0, 1.0, 0.0, 0.9491, 0.0, 0.5506, 0.0, 1.0, 0.0, 1.0, 0.0, 0.9428, 0.0, 0.9491, 0.0, 0.5, 0.0, 0.0, 0.0, 0.05721, 0.0, 0.443, 0.0, 0.0, 0.0, 0.0, 0.0, 0.05086, 0.0, 0.05721, 0.0, 0.0, 0.0, 0.5, 0.0, 0.4494, 0.0, 0.05086, 0.0, 0.5, 0.0, 0.5, 0.0, 0.443, 0.0, 0.4494, 0.0, 0.4525, 0.0, 0.04767, 0.0, 0.04336, 0.0, 0.4568, 0.0, 0.9523, 0.0, 0.5475, 0.0, 0.5432, 0.0, 0.9566, 0.0, 0.9428, 0.0, 0.557, 0.0, 0.5506, 0.0, 0.9491, 0.0, 0.443, 0.0, 0.05721, 0.0, 0.05086, 0.0, 0.4494, 0.0, 0.5506, 0.0, 0.9491, 0.0, 0.9491, 0.0, 0.5506, 0.0, 0.05086, 0.0, 0.4494, 0.0, 0.4494, 0.0, 0.05086, 0.0, 0.4525, 0.0, 0.04767, 0.0, 0.04767, 0.0, 0.4525, 0.0, 0.9523, 0.0, 0.5475, 0.0, 0.5475, 0.0, 0.9523, 0.0, 0.4568, 0.0, 0.4525, 0.0, 0.4525, 0.0, 0.4568, 0.0, 0.9428, 0.0, 0.557, 0.0, 0.557, 0.0, 0.9428, 0.0, 0.9566, 0.0, 0.9523, 0.0, 0.9523, 0.0, 0.9566, 0.0, 0.443, 0.0, 0.05721, 0.0, 0.05721, 0.0, 0.443, 0.0, 0.04767, 0.0, 0.04336, 0.0, 0.04336, 0.0, 0.04767, 0.0, 0.9491, 0.0, 0.9428, 0.0, 0.9428, 0.0, 0.9491, 0.0, 0.5475, 0.0, 0.5432, 0.0, 0.5432, 0.0, 0.5475, 0.0, 0.4494, 0.0, 0.443, 0.0, 0.443, 0.0, 0.4494])
me_plan_004.materials.append(mat_mat_riau_024)
me_plan_004.update()
me_plan_005 = bpy.data.meshes.new('Plan.005')
me_plan_005.from_pydata([(-0.7887, -0.3236, 0.5358), (-0.7887, 0.3236, 0.5358), (-0.921, -0.4559, 1.434), (-0.921, 0.4559, 1.434), (-0.8981, 0.3236, 0.5197), (-0.8981, -0.3236, 0.5197), (-1.03, 0.4559, 1.418), (-1.03, -0.4559, 1.418), (-0.8981, 0.0, 0.5197), (-1.03, 0.0, 1.418), (-0.9642, -0.3898, 0.9688), (-0.9642, 0.3898, 0.9688), (-0.9642, 0.0, 0.9688), (-0.9698, -0.03813, 1.007), (-0.9698, -0.3568, 1.007), (-1.025, -0.4119, 1.38), (-1.025, -0.03813, 1.38), (-0.9698, 0.3568, 1.007), (-0.9698, 0.03813, 1.007), (-1.025, 0.03813, 1.38), (-1.025, 0.4119, 1.38), (-0.9036, 0.2906, 0.5574), (-0.9036, 0.03813, 0.5574), (-0.9587, 0.03813, 0.9311), (-0.9587, 0.3457, 0.9311), (-0.9036, -0.03813, 0.5574), (-0.9036, -0.2906, 0.5574), (-0.9587, -0.3457, 0.9311), (-0.9587, -0.03813, 0.9311), (-0.9074, -0.3568, 1.016), (-0.9074, -0.03813, 1.016), (-0.9625, -0.03813, 1.389), (-0.9625, -0.4119, 1.389), (-0.9074, 0.03813, 1.016), (-0.9074, 0.3568, 1.016), (-0.9625, 0.4119, 1.389), (-0.9625, 0.03813, 1.389), (-0.8413, 0.2906, 0.5666), (-0.8413, 0.03813, 0.5666), (-0.8963, 0.3457, 0.9402), (-0.8963, 0.03813, 0.9402), (-0.8413, -0.03813, 0.5666), (-0.8413, -0.2906, 0.5666), (-0.8963, -0.03813, 0.9402), (-0.8963, -0.3457, 0.9402)], [], [(26, 27, 44, 42), (0, 2, 7, 10, 5), (1, 0, 5, 8, 4), (3, 1, 4, 11, 6), (2, 3, 6, 9, 7), (19, 20, 35, 36), (22, 23, 40, 38), (15, 16, 31, 32), (12, 10, 14, 13), (10, 7, 15, 14), (7, 9, 16, 15), (9, 12, 13, 16), (11, 12, 18, 17), (12, 9, 19, 18), (9, 6, 20, 19), (6, 11, 17, 20), (4, 8, 22, 21), (8, 12, 23, 22), (12, 11, 24, 23), (11, 4, 21, 24), (8, 5, 26, 25), (5, 10, 27, 26), (10, 12, 28, 27), (12, 8, 25, 28), (30, 29, 32, 31), (34, 33, 36, 35), (37, 38, 40, 39), (41, 42, 44, 43), (23, 24, 39, 40), (27, 28, 43, 44), (13, 14, 29, 30), (17, 18, 33, 34), (16, 13, 30, 31), (21, 22, 38, 37), (20, 17, 34, 35), (25, 26, 42, 41), (14, 15, 32, 29), (24, 21, 37, 39), (18, 19, 36, 33), (28, 25, 41, 43)])
_uv = me_plan_005.uv_layers.new(name='CarteUV')
_uv.uv.foreach_set('vector', [0.0, 0.05721, 0.0, 0.05086, 0.0, 0.05086, 0.0, 0.05721, 0.0, 0.0, 0.0, 0.0, 0.0, 0.0, 0.0, 0.0, 0.0, 0.0, 0.0, 1.0, 0.0, 0.0, 0.0, 0.0, 0.0, 0.5, 0.0, 1.0, 0.0, 1.0, 0.0, 1.0, 0.0, 1.0, 0.0, 1.0, 0.0, 1.0, 0.0, 0.0, 0.0, 1.0, 0.0, 1.0, 0.0, 0.5, 0.0, 0.0, 0.0, 0.5432, 0.0, 0.9566, 0.0, 0.9566, 0.0, 0.5432, 0.0, 0.557, 0.0, 0.5506, 0.0, 0.5506, 0.0, 0.557, 0.0, 0.04336, 0.0, 0.4568, 0.0, 0.4568, 0.0, 0.04336, 0.0, 0.5, 0.0, 0.0, 0.0, 0.04767, 0.0, 0.4525, 0.0, 0.0, 0.0, 0.0, 0.0, 0.04336, 0.0, 0.04767, 0.0, 0.0, 0.0, 0.5, 0.0, 0.4568, 0.0, 0.04336, 0.0, 0.5, 0.0, 0.5, 0.0, 0.4525, 0.0, 0.4568, 0.0, 1.0, 0.0, 0.5, 0.0, 0.5475, 0.0, 0.9523, 0.0, 0.5, 0.0, 0.5, 0.0, 0.5432, 0.0, 0.5475, 0.0, 0.5, 0.0, 1.0, 0.0, 0.9566, 0.0, 0.5432, 0.0, 1.0, 0.0, 1.0, 0.0, 0.9523, 0.0, 0.9566, 0.0, 1.0, 0.0, 0.5, 0.0, 0.557, 0.0, 0.9428, 0.0, 0.5, 0.0, 0.5, 0.0, 0.5506, 0.0, 0.557, 0.0, 0.5, 0.0, 1.0, 0.0, 0.9491, 0.0, 0.5506, 0.0, 1.0, 0.0, 1.0, 0.0, 0.9428, 0.0, 0.9491, 0.0, 0.5, 0.0, 0.0, 0.0, 0.05721, 0.0, 0.443, 0.0, 0.0, 0.0, 0.0, 0.0, 0.05086, 0.0, 0.05721, 0.0, 0.0, 0.0, 0.5, 0.0, 0.4494, 0.0, 0.05086, 0.0, 0.5, 0.0, 0.5, 0.0, 0.443, 0.0, 0.4494, 0.0, 0.4525, 0.0, 0.04767, 0.0, 0.04336, 0.0, 0.4568, 0.0, 0.9523, 0.0, 0.5475, 0.0, 0.5432, 0.0, 0.9566, 0.0, 0.9428, 0.0, 0.557, 0.0, 0.5506, 0.0, 0.9491, 0.0, 0.443, 0.0, 0.05721, 0.0, 0.05086, 0.0, 0.4494, 0.0, 0.5506, 0.0, 0.9491, 0.0, 0.9491, 0.0, 0.5506, 0.0, 0.05086, 0.0, 0.4494, 0.0, 0.4494, 0.0, 0.05086, 0.0, 0.4525, 0.0, 0.04767, 0.0, 0.04767, 0.0, 0.4525, 0.0, 0.9523, 0.0, 0.5475, 0.0, 0.5475, 0.0, 0.9523, 0.0, 0.4568, 0.0, 0.4525, 0.0, 0.4525, 0.0, 0.4568, 0.0, 0.9428, 0.0, 0.557, 0.0, 0.557, 0.0, 0.9428, 0.0, 0.9566, 0.0, 0.9523, 0.0, 0.9523, 0.0, 0.9566, 0.0, 0.443, 0.0, 0.05721, 0.0, 0.05721, 0.0, 0.443, 0.0, 0.04767, 0.0, 0.04336, 0.0, 0.04336, 0.0, 0.04767, 0.0, 0.9491, 0.0, 0.9428, 0.0, 0.9428, 0.0, 0.9491, 0.0, 0.5475, 0.0, 0.5432, 0.0, 0.5432, 0.0, 0.5475, 0.0, 0.4494, 0.0, 0.443, 0.0, 0.443, 0.0, 0.4494])
me_plan_005.materials.append(mat_mat_riau_025)
me_plan_005.update()
me_cercle = bpy.data.meshes.new('Cercle')
me_cercle.from_pydata([], [], [])
_uv = me_cercle.uv_layers.new(name='CarteUV')
_uv.uv.foreach_set('vector', [])
me_cercle.update()
me_cercle_001 = bpy.data.meshes.new('Cercle.001')
me_cercle_001.from_pydata([(0.0, 0.3, 0.0), (-0.2121, 0.2121, 0.0), (-0.3, 0.0, 0.0), (-0.2121, -0.2121, 0.0), (0.0, -0.3, 0.0), (0.2121, -0.2121, 0.0), (0.3, 0.0, 0.0), (0.2121, 0.2121, 0.0), (2.09e-09, 0.2519, 9.556e-09), (-0.1781, 0.1781, 9.556e-09), (-0.2519, 0.0, 9.556e-09), (-0.1781, -0.1781, 9.556e-09), (2.09e-09, -0.2519, 9.556e-09), (0.1781, -0.1781, 9.556e-09), (0.2519, 0.0, 9.556e-09), (0.1781, 0.1781, 9.556e-09), (7.327e-16, 0.3, 0.05892), (-0.2121, 0.2121, 0.05892), (-0.3, 0.0, 0.05892), (-0.2121, -0.2121, 0.05892), (7.327e-16, -0.3, 0.05892), (0.2121, -0.2121, 0.05892), (0.3, 0.0, 0.05892), (0.2121, 0.2121, 0.05892), (2.09e-09, 0.2519, 0.05892), (-0.1781, 0.1781, 0.05892), (-0.2519, 0.0, 0.05892), (-0.1781, -0.1781, 0.05892), (2.09e-09, -0.2519, 0.05892), (0.1781, -0.1781, 0.05892), (0.2519, 0.0, 0.05892), (0.1781, 0.1781, 0.05892), (-0.0375, -0.0375, 0.0375), (-0.0375, 0.0375, 0.0375), (-0.0375, -0.0375, -0.0375), (-0.0375, 0.0375, -0.0375), (0.0375, -0.0375, 0.0375), (0.0375, 0.0375, 0.0375), (0.0375, -0.0375, -0.0375), (0.0375, 0.0375, -0.0375), (-0.254, -0.0375, 0.0375), (-0.254, 0.0375, 0.0375), (-0.254, 0.0375, -0.0375), (-0.254, -0.0375, -0.0375), (0.254, -0.0375, -0.0375), (0.254, 0.0375, -0.0375), (0.254, 0.0375, 0.0375), (0.254, -0.0375, 0.0375), (-0.0375, -0.254, -0.0375), (0.0375, -0.254, -0.0375), (0.0375, -0.254, 0.0375), (-0.0375, -0.254, 0.0375), (0.0375, 0.254, -0.0375), (-0.0375, 0.254, -0.0375), (-0.0375, 0.254, 0.0375), (0.0375, 0.254, 0.0375), (-0.0375, -0.0375, 0.05499), (-0.0375, 0.0375, 0.05499), (0.0375, 0.0375, 0.05499), (0.0375, -0.0375, 0.05499), (-0.254, 0.0375, 0.05499), (-0.254, -0.0375, 0.05499), (0.254, -0.0375, 0.05499), (0.254, 0.0375, 0.05499), (-0.0375, -0.254, 0.05499), (0.0375, -0.254, 0.05499), (0.0375, 0.254, 0.05499), (-0.0375, 0.254, 0.05499), (-0.2647, -0.0375, 0.05499), (-0.2647, -0.0375, 0.0375), (-0.2647, 0.0375, 0.0375), (-0.2647, 0.0375, 0.05499), (0.0375, 0.2758, 0.0375), (-0.0375, 0.2758, 0.0375), (0.0375, 0.2758, 0.05499), (-0.0375, 0.2758, 0.05499), (0.2692, -0.0375, 0.0375), (0.2692, -0.0375, 0.05499), (0.2692, 0.0375, 0.0375), (0.2692, 0.0375, 0.05499), (-0.0375, -0.2782, 0.0375), (0.0375, -0.2782, 0.0375), (-0.0375, -0.2782, 0.05499), (0.0375, -0.2782, 0.05499), (0.0375, -0.277, -0.0375), (-0.0375, -0.277, -0.0375), (0.0375, -0.277, 0.0375), (-0.0375, -0.277, 0.0375), (-0.2645, 0.0375, 0.0375), (-0.2645, -0.0375, 0.0375), (-0.2645, 0.0375, -0.0375), (-0.2645, -0.0375, -0.0375), (-0.0375, 0.276, -0.0375), (0.0375, 0.276, -0.0375), (-0.0375, 0.276, 0.0375), (0.0375, 0.276, 0.0375), (0.2699, 0.0375, -0.0375), (0.2699, -0.0375, -0.0375), (0.2699, 0.0375, 0.0375), (0.2699, -0.0375, 0.0375)], [], [(7, 15, 14, 6), (5, 13, 12, 4), (3, 11, 10, 2), (1, 9, 8, 0), (0, 8, 15, 7), (6, 14, 13, 5), (4, 12, 11, 3), (2, 10, 9, 1), (23, 22, 30, 31), (21, 20, 28, 29), (19, 18, 26, 27), (17, 16, 24, 25), (16, 23, 31, 24), (22, 21, 29, 30), (20, 19, 27, 28), (18, 17, 25, 26), (12, 13, 29, 28), (6, 5, 21, 22), (13, 14, 30, 29), (7, 6, 22, 23), (14, 15, 31, 30), (0, 7, 23, 16), (1, 0, 16, 17), (15, 8, 24, 31), (8, 9, 25, 24), (2, 1, 17, 18), (9, 10, 26, 25), (3, 2, 18, 19), (10, 11, 27, 26), (4, 3, 19, 20), (11, 12, 28, 27), (5, 4, 20, 21), (56, 64, 65, 59), (34, 35, 39, 38), (59, 62, 63, 58), (32, 51, 64, 56), (57, 60, 61, 56), (59, 58, 57, 56), (43, 40, 89, 91), (54, 67, 75, 73), (35, 42, 41, 33), (34, 43, 42, 35), (32, 40, 43, 34), (46, 47, 99, 98), (39, 45, 44, 38), (37, 46, 45, 39), (50, 36, 59, 65), (38, 44, 47, 36), (48, 49, 84, 85), (38, 49, 48, 34), (36, 50, 49, 38), (40, 32, 56, 61), (34, 48, 51, 32), (55, 52, 93, 95), (35, 53, 52, 39), (33, 54, 53, 35), (36, 47, 62, 59), (39, 52, 55, 37), (58, 66, 67, 57), (54, 33, 57, 67), (62, 47, 76, 77), (61, 60, 71, 68), (37, 55, 66, 58), (46, 37, 58, 63), (33, 41, 60, 57), (50, 65, 83, 81), (70, 69, 68, 71), (60, 41, 70, 71), (40, 61, 68, 69), (41, 40, 69, 70), (72, 73, 75, 74), (67, 66, 74, 75), (66, 55, 72, 74), (55, 54, 73, 72), (76, 78, 79, 77), (47, 46, 78, 76), (63, 62, 77, 79), (46, 63, 79, 78), (80, 81, 83, 82), (65, 64, 82, 83), (51, 50, 81, 80), (64, 51, 80, 82), (85, 84, 86, 87), (51, 48, 85, 87), (49, 50, 86, 84), (50, 51, 87, 86), (89, 88, 90, 91), (41, 42, 90, 88), (42, 43, 91, 90), (40, 41, 88, 89), (93, 92, 94, 95), (53, 54, 94, 92), (54, 55, 95, 94), (52, 53, 92, 93), (97, 96, 98, 99), (44, 45, 96, 97), (47, 44, 97, 99), (45, 46, 98, 96)])
_uv = me_cercle_001.uv_layers.new(name='CarteUV')
_uv.uv.foreach_set('vector', [0.0, 0.0, 0.0, 0.0, 0.0, 0.0, 0.0, 0.0, 0.0, 0.0, 0.0, 0.0, 0.0, 0.0, 0.0, 0.0, 0.0, 0.0, 0.0, 0.0, 0.0, 0.0, 0.0, 0.0, 0.0, 0.0, 0.0, 0.0, 0.0, 0.0, 0.0, 0.0, 0.0, 0.0, 0.0, 0.0, 0.0, 0.0, 0.0, 0.0, 0.0, 0.0, 0.0, 0.0, 0.0, 0.0, 0.0, 0.0, 0.0, 0.0, 0.0, 0.0, 0.0, 0.0, 0.0, 0.0, 0.0, 0.0, 0.0, 0.0, 0.0, 0.0, 0.0, 0.0, 0.0, 0.0, 0.0, 0.0, 0.0, 0.0, 0.0, 0.0, 0.0, 0.0, 0.0, 0.0, 0.0, 0.0, 0.0, 0.0, 0.0, 0.0, 0.0, 0.0, 0.0, 0.0, 0.0, 0.0, 0.0, 0.0, 0.0, 0.0, 0.0, 0.0, 0.0, 0.0, 0.0, 0.0, 0.0, 0.0, 0.0, 0.0, 0.0, 0.0, 0.0, 0.0, 0.0, 0.0, 0.0, 0.0, 0.0, 0.0, 0.0, 0.0, 0.0, 0.0, 0.0, 0.0, 0.0, 0.0, 0.0, 0.0, 0.0, 0.0, 0.0, 0.0, 0.0, 0.0, 0.0, 0.0, 0.0, 0.0, 0.0, 0.0, 0.0, 0.0, 0.0, 0.0, 0.0, 0.0, 0.0, 0.0, 0.0, 0.0, 0.0, 0.0, 0.0, 0.0, 0.0, 0.0, 0.0, 0.0, 0.0, 0.0, 0.0, 0.0, 0.0, 0.0, 0.0, 0.0, 0.0, 0.0, 0.0, 0.0, 0.0, 0.0, 0.0, 0.0, 0.0, 0.0, 0.0, 0.0, 0.0, 0.0, 0.0, 0.0, 0.0, 0.0, 0.0, 0.0, 0.0, 0.0, 0.0, 0.0, 0.0, 0.0, 0.0, 0.0, 0.0, 0.0, 0.0, 0.0, 0.0, 0.0, 0.0, 0.0, 0.0, 0.0, 0.0, 0.0, 0.0, 0.0, 0.0, 0.0, 0.0, 0.0, 0.0, 0.0, 0.0, 0.0, 0.0, 0.0, 0.0, 0.0, 0.0, 0.0, 0.0, 0.0, 0.0, 0.0, 0.0, 0.0, 0.0, 0.0, 0.0, 0.0, 0.0, 0.0, 0.0, 0.0, 0.0, 0.0, 0.0, 0.0, 0.0, 0.0, 0.0, 0.0, 0.0, 0.0, 0.0, 0.0, 0.0, 0.0, 0.0, 0.0, 0.0, 0.0, 0.0, 0.0, 0.0, 0.0, 0.0, 0.0, 0.0, 0.0, 0.125, 0.75, 0.125, 0.75, 0.375, 0.75, 0.375, 0.75, 0.375, 0.25, 0.625, 0.25, 0.625, 0.5, 0.375, 0.5, 0.375, 0.75, 0.375, 0.75, 0.625, 0.75, 0.625, 0.75, 0.125, 0.75, 0.125, 0.75, 0.125, 0.75, 0.125, 0.75, 0.625, 0.0, 0.625, 0.0, 0.375, 0.0, 0.375, 0.0, 0.375, 0.75, 0.625, 0.75, 0.625, 1.0, 0.375, 1.0, 0.375, 0.25, 0.375, 0.0, 0.375, 0.0, 0.375, 0.25, 0.875, 0.75, 0.875, 0.75, 0.875, 0.75, 0.875, 0.75, 0.625, 0.25, 0.625, 0.25, 0.625, 0.0, 0.625, 0.0, 0.375, 0.25, 0.375, 0.25, 0.625, 0.25, 0.625, 0.25, 0.375, 0.0, 0.375, 0.0, 0.375, 0.25, 0.375, 0.25, 0.625, 0.75, 0.375, 0.75, 0.375, 0.75, 0.625, 0.75, 0.625, 0.5, 0.625, 0.5, 0.375, 0.5, 0.375, 0.5, 0.625, 0.75, 0.625, 0.75, 0.625, 0.5, 0.625, 0.5, 0.375, 0.75, 0.375, 0.75, 0.375, 0.75, 0.375, 0.75, 0.375, 0.5, 0.375, 0.5, 0.375, 0.75, 0.375, 0.75, 0.125, 0.5, 0.375, 0.5, 0.375, 0.5, 0.125, 0.5, 0.375, 0.5, 0.375, 0.5, 0.125, 0.5, 0.125, 0.5, 0.375, 0.75, 0.375, 0.75, 0.375, 0.5, 0.375, 0.5, 0.375, 0.0, 0.375, 0.0, 0.375, 0.0, 0.375, 0.0, 0.125, 0.5, 0.125, 0.5, 0.125, 0.75, 0.125, 0.75, 0.625, 0.75, 0.625, 0.5, 0.625, 0.5, 0.625, 0.75, 0.875, 0.5, 0.875, 0.5, 0.625, 0.5, 0.625, 0.5, 0.875, 0.75, 0.875, 0.75, 0.875, 0.5, 0.875, 0.5, 0.375, 0.75, 0.375, 0.75, 0.375, 0.75, 0.375, 0.75, 0.625, 0.5, 0.625, 0.5, 0.625, 0.75, 0.625, 0.75, 0.625, 0.75, 0.625, 0.75, 0.875, 0.75, 0.875, 0.75, 0.875, 0.75, 0.875, 0.75, 0.875, 0.75, 0.875, 0.75, 0.375, 0.75, 0.375, 0.75, 0.375, 0.75, 0.375, 0.75, 0.375, 0.0, 0.625, 0.0, 0.625, 0.0, 0.375, 0.0, 0.625, 0.75, 0.625, 0.75, 0.625, 0.75, 0.625, 0.75, 0.625, 0.75, 0.625, 0.75, 0.625, 0.75, 0.625, 0.75, 0.625, 0.0, 0.625, 0.0, 0.625, 0.0, 0.625, 0.0, 0.375, 0.75, 0.375, 0.75, 0.375, 0.75, 0.375, 0.75, 0.625, 0.0, 0.375, 0.0, 0.375, 0.0, 0.625, 0.0, 0.625, 0.0, 0.625, 0.0, 0.625, 0.0, 0.625, 0.0, 0.375, 0.0, 0.375, 0.0, 0.375, 0.0, 0.375, 0.0, 0.625, 0.0, 0.375, 0.0, 0.375, 0.0, 0.625, 0.0, 0.625, 0.75, 0.875, 0.75, 0.875, 0.75, 0.625, 0.75, 0.875, 0.75, 0.625, 0.75, 0.625, 0.75, 0.875, 0.75, 0.625, 0.75, 0.625, 0.75, 0.625, 0.75, 0.625, 0.75, 0.625, 0.75, 0.875, 0.75, 0.875, 0.75, 0.625, 0.75, 0.375, 0.75, 0.625, 0.75, 0.625, 0.75, 0.375, 0.75, 0.375, 0.75, 0.625, 0.75, 0.625, 0.75, 0.375, 0.75, 0.625, 0.75, 0.375, 0.75, 0.375, 0.75, 0.625, 0.75, 0.625, 0.75, 0.625, 0.75, 0.625, 0.75, 0.625, 0.75, 0.125, 0.75, 0.375, 0.75, 0.375, 0.75, 0.125, 0.75, 0.375, 0.75, 0.125, 0.75, 0.125, 0.75, 0.375, 0.75, 0.125, 0.75, 0.375, 0.75, 0.375, 0.75, 0.125, 0.75, 0.125, 0.75, 0.125, 0.75, 0.125, 0.75, 0.125, 0.75, 0.125, 0.5, 0.375, 0.5, 0.375, 0.75, 0.125, 0.75, 0.125, 0.75, 0.125, 0.5, 0.125, 0.5, 0.125, 0.75, 0.375, 0.5, 0.375, 0.75, 0.375, 0.75, 0.375, 0.5, 0.375, 0.75, 0.125, 0.75, 0.125, 0.75, 0.375, 0.75, 0.375, 0.0, 0.625, 0.0, 0.625, 0.25, 0.375, 0.25, 0.625, 0.0, 0.625, 0.25, 0.625, 0.25, 0.625, 0.0, 0.625, 0.25, 0.375, 0.25, 0.375, 0.25, 0.625, 0.25, 0.375, 0.0, 0.625, 0.0, 0.625, 0.0, 0.375, 0.0, 0.625, 0.5, 0.875, 0.5, 0.875, 0.75, 0.625, 0.75, 0.875, 0.5, 0.875, 0.75, 0.875, 0.75, 0.875, 0.5, 0.875, 0.75, 0.625, 0.75, 0.625, 0.75, 0.875, 0.75, 0.625, 0.5, 0.875, 0.5, 0.875, 0.5, 0.625, 0.5, 0.375, 0.5, 0.625, 0.5, 0.625, 0.75, 0.375, 0.75, 0.375, 0.5, 0.625, 0.5, 0.625, 0.5, 0.375, 0.5, 0.375, 0.75, 0.375, 0.5, 0.375, 0.5, 0.375, 0.75, 0.625, 0.5, 0.625, 0.75, 0.625, 0.75, 0.625, 0.5])
me_cercle_001.materials.append(mat_mat_riau_023)
me_cercle_001.update()
me_plan_007 = bpy.data.meshes.new('Plan.007')
me_plan_007.from_pydata([(-0.5795, 0.6466, 2.801), (-0.5795, 0.3735, 2.801), (-0.3996, 0.6466, 3.013), (-0.3996, 0.3735, 3.013), (-0.5795, 0.6466, 3.47), (-0.5795, 0.3735, 3.47), (-0.3996, 0.6466, 3.47), (-0.3996, 0.3735, 3.47), (-0.6206, 0.7091, 3.47), (-0.6206, 0.311, 3.47), (-0.3584, 0.7091, 3.47), (-0.3584, 0.311, 3.47), (-0.5486, 0.6371, 3.614), (-0.5486, 0.383, 3.614), (-0.4305, 0.6371, 3.614), (-0.4305, 0.383, 3.614), (-0.6206, 0.7091, 3.614), (-0.6206, 0.311, 3.614), (-0.3584, 0.7091, 3.614), (-0.3584, 0.311, 3.614), (-0.5486, 0.6371, 3.319), (-0.5486, 0.383, 3.319), (-0.4305, 0.6371, 3.319), (-0.4305, 0.383, 3.319)], [], [(0, 2, 3, 1), (5, 7, 11, 9), (0, 1, 5, 4), (2, 0, 4, 6), (3, 2, 6, 7), (1, 3, 7, 5), (10, 8, 16, 18), (4, 5, 9, 8), (6, 4, 8, 10), (7, 6, 10, 11), (13, 15, 23, 21), (11, 10, 18, 19), (9, 11, 19, 17), (8, 9, 17, 16), (13, 12, 16, 17), (14, 15, 19, 18), (15, 13, 17, 19), (12, 14, 18, 16), (20, 21, 23, 22), (12, 13, 21, 20), (14, 12, 20, 22), (15, 14, 22, 23)])
_uv = me_plan_007.uv_layers.new(name='CarteUV')
_uv.uv.foreach_set('vector', [0.0, 1.0, 0.0, 1.0, 0.0, 0.0, 0.0, 0.0, 0.0, 0.0, 0.0, 0.0, 0.0, 0.0, 0.0, 0.0, 0.0, 1.0, 0.0, 0.0, 0.0, 0.0, 0.0, 1.0, 0.0, 1.0, 0.0, 1.0, 0.0, 1.0, 0.0, 1.0, 0.0, 0.0, 0.0, 1.0, 0.0, 1.0, 0.0, 0.0, 0.0, 0.0, 0.0, 0.0, 0.0, 0.0, 0.0, 0.0, 0.0, 1.0, 0.0, 1.0, 0.0, 1.0, 0.0, 1.0, 0.0, 1.0, 0.0, 0.0, 0.0, 0.0, 0.0, 1.0, 0.0, 1.0, 0.0, 1.0, 0.0, 1.0, 0.0, 1.0, 0.0, 0.0, 0.0, 1.0, 0.0, 1.0, 0.0, 0.0, 0.0, 0.1809, 0.0, 0.1809, 0.0, 0.1809, 0.0, 0.1809, 0.0, 0.0, 0.0, 1.0, 0.0, 1.0, 0.0, 0.0, 0.0, 0.0, 0.0, 0.0, 0.0, 0.0, 0.0, 0.0, 0.0, 1.0, 0.0, 0.0, 0.0, 0.0, 0.0, 1.0, 0.0, 0.1809, 0.0, 0.8191, 0.0, 1.0, 0.0, 0.0, 0.0, 0.8191, 0.0, 0.1809, 0.0, 0.0, 0.0, 1.0, 0.0, 0.1809, 0.0, 0.1809, 0.0, 0.0, 0.0, 0.0, 0.0, 0.8191, 0.0, 0.8191, 0.0, 1.0, 0.0, 1.0, 0.0, 0.8191, 0.0, 0.1809, 0.0, 0.1809, 0.0, 0.8191, 0.0, 0.8191, 0.0, 0.1809, 0.0, 0.1809, 0.0, 0.8191, 0.0, 0.8191, 0.0, 0.8191, 0.0, 0.8191, 0.0, 0.8191, 0.0, 0.1809, 0.0, 0.8191, 0.0, 0.8191, 0.0, 0.1809])
me_plan_007.materials.append(mat_mat_riau_006)
me_plan_007.update()
me_plan_006 = bpy.data.meshes.new('Plan.006')
me_plan_006.from_pydata([(-1.289, 1.193, 1.966), (-1.289, -1.193, 1.966), (-1.036, 1.193, 2.263), (-1.036, -1.193, 2.263), (-1.314, 1.193, 2.012), (-1.314, -1.193, 2.012), (-1.062, 1.193, 2.309), (-1.062, -1.193, 2.309)], [], [(0, 2, 3, 1), (4, 5, 7, 6), (2, 0, 4, 6), (1, 3, 7, 5), (0, 1, 5, 4), (3, 2, 6, 7)])
_uv = me_plan_006.uv_layers.new(name='CarteUV')
_uv.uv.foreach_set('vector', [0.0, 1.0, 0.0, 1.0, 0.0, 0.0, 0.0, 0.0, 0.0, 1.0, 0.0, 0.0, 0.0, 0.0, 0.0, 1.0, 0.0, 1.0, 0.0, 1.0, 0.0, 1.0, 0.0, 1.0, 0.0, 0.0, 0.0, 0.0, 0.0, 0.0, 0.0, 0.0, 0.0, 1.0, 0.0, 0.0, 0.0, 0.0, 0.0, 1.0, 0.0, 0.0, 0.0, 1.0, 0.0, 1.0, 0.0, 0.0])
me_plan_006.materials.append(mat_mat_riau_007)
me_plan_006.update()
me_plan_008 = bpy.data.meshes.new('Plan.008')
me_plan_008.from_pydata([(-1.008, -1.193, 2.296), (-1.008, 1.193, 2.296), (-0.7555, 1.193, 2.594), (-0.7555, -1.193, 2.594), (-1.034, -1.193, 2.342), (-1.034, 1.193, 2.342), (-0.7809, 1.193, 2.64), (-0.7809, -1.193, 2.64)], [], [(1, 2, 3, 0), (5, 4, 7, 6), (0, 3, 7, 4), (2, 1, 5, 6), (3, 2, 6, 7), (1, 0, 4, 5)])
_uv = me_plan_008.uv_layers.new(name='CarteUV')
_uv.uv.foreach_set('vector', [0.0, 1.0, 0.0, 1.0, 0.0, 0.0, 0.0, 0.0, 0.0, 1.0, 0.0, 0.0, 0.0, 0.0, 0.0, 1.0, 0.0, 0.0, 0.0, 0.0, 0.0, 0.0, 0.0, 0.0, 0.0, 1.0, 0.0, 1.0, 0.0, 1.0, 0.0, 1.0, 0.0, 0.0, 0.0, 1.0, 0.0, 1.0, 0.0, 0.0, 0.0, 1.0, 0.0, 0.0, 0.0, 0.0, 0.0, 1.0])
me_plan_008.materials.append(mat_mat_riau_008)
me_plan_008.update()
me_plan_009 = bpy.data.meshes.new('Plan.009')
me_plan_009.from_pydata([(-0.4746, 1.193, 2.925), (-0.4746, -1.193, 2.925), (-0.7274, 1.193, 2.627), (-0.7274, -1.193, 2.627), (-0.5, -1.193, 2.971), (-0.5, 1.193, 2.971), (-0.7528, -1.193, 2.673), (-0.7528, 1.193, 2.673)], [], [(2, 0, 1, 3), (7, 6, 4, 5), (3, 1, 4, 6), (2, 3, 6, 7), (1, 0, 5, 4), (0, 2, 7, 5)])
_uv = me_plan_009.uv_layers.new(name='CarteUV')
_uv.uv.foreach_set('vector', [0.0, 1.0, 0.0, 1.0, 0.0, 0.0, 0.0, 0.0, 0.0, 1.0, 0.0, 0.0, 0.0, 0.0, 0.0, 1.0, 0.0, 0.0, 0.0, 0.0, 0.0, 0.0, 0.0, 0.0, 0.0, 1.0, 0.0, 0.0, 0.0, 0.0, 0.0, 1.0, 0.0, 0.0, 0.0, 1.0, 0.0, 1.0, 0.0, 0.0, 0.0, 1.0, 0.0, 1.0, 0.0, 1.0, 0.0, 1.0])
me_plan_009.materials.append(mat_mat_riau_009)
me_plan_009.update()
me_plan_010 = bpy.data.meshes.new('Plan.010')
me_plan_010.from_pydata([(-0.4466, 1.193, 2.958), (-0.4466, -1.193, 2.958), (-0.1938, -1.193, 3.256), (-0.1938, 1.193, 3.256), (-0.4719, -1.193, 3.004), (-0.4719, 1.193, 3.004), (-0.2192, 1.193, 3.302), (-0.2192, -1.193, 3.302)], [], [(0, 3, 2, 1), (5, 4, 7, 6), (2, 3, 6, 7), (3, 0, 5, 6), (1, 2, 7, 4), (0, 1, 4, 5)])
_uv = me_plan_010.uv_layers.new(name='CarteUV')
_uv.uv.foreach_set('vector', [0.0, 1.0, 0.0, 1.0, 0.0, 0.0, 0.0, 0.0, 0.0, 1.0, 0.0, 0.0, 0.0, 0.0, 0.0, 1.0, 0.0, 0.0, 0.0, 1.0, 0.0, 1.0, 0.0, 0.0, 0.0, 1.0, 0.0, 1.0, 0.0, 1.0, 0.0, 1.0, 0.0, 0.0, 0.0, 0.0, 0.0, 0.0, 0.0, 0.0, 0.0, 1.0, 0.0, 0.0, 0.0, 0.0, 0.0, 1.0])
me_plan_010.materials.append(mat_mat_riau_010)
me_plan_010.update()
me_plan_011 = bpy.data.meshes.new('Plan.011')
me_plan_011.from_pydata([(-0.4466, 1.193, 2.958), (-0.4466, -1.193, 2.958), (-0.1938, -1.193, 3.256), (-0.1938, 1.193, 3.256), (-0.4719, -1.193, 3.004), (-0.4719, 1.193, 3.004), (-0.2192, 1.193, 3.302), (-0.2192, -1.193, 3.302)], [], [(0, 3, 2, 1), (5, 4, 7, 6), (2, 3, 6, 7), (3, 0, 5, 6), (1, 2, 7, 4), (0, 1, 4, 5)])
_uv = me_plan_011.uv_layers.new(name='CarteUV')
_uv.uv.foreach_set('vector', [0.0, 1.0, 0.0, 1.0, 0.0, 0.0, 0.0, 0.0, 0.0, 1.0, 0.0, 0.0, 0.0, 0.0, 0.0, 1.0, 0.0, 0.0, 0.0, 1.0, 0.0, 1.0, 0.0, 0.0, 0.0, 1.0, 0.0, 1.0, 0.0, 1.0, 0.0, 1.0, 0.0, 0.0, 0.0, 0.0, 0.0, 0.0, 0.0, 0.0, 0.0, 1.0, 0.0, 0.0, 0.0, 0.0, 0.0, 1.0])
me_plan_011.materials.append(mat_mat_riau_011)
me_plan_011.update()
me_plan_012 = bpy.data.meshes.new('Plan.012')
me_plan_012.from_pydata([(-1.289, 1.193, 1.966), (-1.289, -1.193, 1.966), (-1.036, 1.193, 2.263), (-1.036, -1.193, 2.263), (-1.314, 1.193, 2.012), (-1.314, -1.193, 2.012), (-1.062, 1.193, 2.309), (-1.062, -1.193, 2.309)], [], [(0, 2, 3, 1), (4, 5, 7, 6), (2, 0, 4, 6), (1, 3, 7, 5), (0, 1, 5, 4), (3, 2, 6, 7)])
_uv = me_plan_012.uv_layers.new(name='CarteUV')
_uv.uv.foreach_set('vector', [0.0, 1.0, 0.0, 1.0, 0.0, 0.0, 0.0, 0.0, 0.0, 1.0, 0.0, 0.0, 0.0, 0.0, 0.0, 1.0, 0.0, 1.0, 0.0, 1.0, 0.0, 1.0, 0.0, 1.0, 0.0, 0.0, 0.0, 0.0, 0.0, 0.0, 0.0, 0.0, 0.0, 1.0, 0.0, 0.0, 0.0, 0.0, 0.0, 1.0, 0.0, 0.0, 0.0, 1.0, 0.0, 1.0, 0.0, 0.0])
me_plan_012.materials.append(mat_mat_riau_014)
me_plan_012.update()
me_plan_013 = bpy.data.meshes.new('Plan.013')
me_plan_013.from_pydata([(-1.008, -1.193, 2.296), (-1.008, 1.193, 2.296), (-0.7555, 1.193, 2.594), (-0.7555, -1.193, 2.594), (-1.034, -1.193, 2.342), (-1.034, 1.193, 2.342), (-0.7809, 1.193, 2.64), (-0.7809, -1.193, 2.64)], [], [(1, 2, 3, 0), (5, 4, 7, 6), (0, 3, 7, 4), (2, 1, 5, 6), (3, 2, 6, 7), (1, 0, 4, 5)])
_uv = me_plan_013.uv_layers.new(name='CarteUV')
_uv.uv.foreach_set('vector', [0.0, 1.0, 0.0, 1.0, 0.0, 0.0, 0.0, 0.0, 0.0, 1.0, 0.0, 0.0, 0.0, 0.0, 0.0, 1.0, 0.0, 0.0, 0.0, 0.0, 0.0, 0.0, 0.0, 0.0, 0.0, 1.0, 0.0, 1.0, 0.0, 1.0, 0.0, 1.0, 0.0, 0.0, 0.0, 1.0, 0.0, 1.0, 0.0, 0.0, 0.0, 1.0, 0.0, 0.0, 0.0, 0.0, 0.0, 1.0])
me_plan_013.materials.append(mat_mat_riau_013)
me_plan_013.update()
me_plan_014 = bpy.data.meshes.new('Plan.014')
me_plan_014.from_pydata([(-0.4746, 1.193, 2.925), (-0.4746, -1.193, 2.925), (-0.7274, 1.193, 2.627), (-0.7274, -1.193, 2.627), (-0.5, -1.193, 2.971), (-0.5, 1.193, 2.971), (-0.7528, -1.193, 2.673), (-0.7528, 1.193, 2.673)], [], [(2, 0, 1, 3), (7, 6, 4, 5), (3, 1, 4, 6), (2, 3, 6, 7), (1, 0, 5, 4), (0, 2, 7, 5)])
_uv = me_plan_014.uv_layers.new(name='CarteUV')
_uv.uv.foreach_set('vector', [0.0, 1.0, 0.0, 1.0, 0.0, 0.0, 0.0, 0.0, 0.0, 1.0, 0.0, 0.0, 0.0, 0.0, 0.0, 1.0, 0.0, 0.0, 0.0, 0.0, 0.0, 0.0, 0.0, 0.0, 0.0, 1.0, 0.0, 0.0, 0.0, 0.0, 0.0, 1.0, 0.0, 0.0, 0.0, 1.0, 0.0, 1.0, 0.0, 0.0, 0.0, 1.0, 0.0, 1.0, 0.0, 1.0, 0.0, 1.0])
me_plan_014.materials.append(mat_mat_riau_012)
me_plan_014.update()
me_plan_015 = bpy.data.meshes.new('Plan.015')
me_plan_015.from_pydata([(-0.7097, -0.7097, 0.0), (0.7097, -0.7097, 0.0), (-0.7097, 0.7097, 0.0), (0.7097, 0.7097, 0.0), (-1.0, -1.0, 1.97), (1.0, -1.0, 1.97), (-1.0, 1.0, 1.97), (1.0, 1.0, 1.97), (-0.09968, -1.0, 3.047), (0.09968, -1.0, 3.047), (-0.09968, 1.0, 3.047), (0.09968, 1.0, 3.047), (-0.288, -0.7115, 0.0117), (0.288, -0.7115, 0.0117), (-0.5046, -0.9281, 1.482), (0.5046, -0.9281, 1.482), (-0.7887, -0.3236, 0.5358), (-0.7887, 0.3236, 0.5358), (-0.921, -0.4559, 1.434), (-0.921, 0.4559, 1.434)], [], [(0, 2, 3, 1), (5, 7, 11, 9), (1, 3, 7, 5), (2, 0, 4, 6), (3, 2, 6, 7), (0, 1, 5, 4), (8, 9, 11, 10), (6, 4, 8, 10), (7, 6, 10, 11), (4, 5, 9, 8), (12, 14, 15, 13), (17, 19, 18, 16)])
_uv = me_plan_015.uv_layers.new(name='CarteUV')
_uv.uv.foreach_set('vector', [0.0, 0.0, 0.0, 1.0, 1.0, 1.0, 1.0, 0.0, 1.0, 0.0, 1.0, 1.0, 1.0, 1.0, 1.0, 0.0, 1.0, 0.0, 1.0, 1.0, 1.0, 1.0, 1.0, 0.0, 0.0, 1.0, 0.0, 0.0, 0.0, 0.0, 0.0, 1.0, 1.0, 1.0, 0.0, 1.0, 0.0, 1.0, 1.0, 1.0, 0.0, 0.0, 1.0, 0.0, 1.0, 0.0, 0.0, 0.0, 0.0, 0.0, 1.0, 0.0, 1.0, 1.0, 0.0, 1.0, 0.0, 1.0, 0.0, 0.0, 0.0, 0.0, 0.0, 1.0, 1.0, 1.0, 0.0, 1.0, 0.0, 1.0, 1.0, 1.0, 0.0, 0.0, 1.0, 0.0, 1.0, 0.0, 0.0, 0.0, 0.1175, 0.0, 0.0, 0.0, 1.0, 0.0, 0.8825, 0.0, 0.0, 1.0, 0.0, 1.0, 0.0, 0.0, 0.0, 0.0])
me_plan_015.materials.append(mat_mat_riau_001)
me_plan_015.update()
me_plan_016 = bpy.data.meshes.new('Plan.016')
me_plan_016.from_pydata([(-1.193, -1.193, 1.857), (1.193, -1.193, 1.857), (-1.193, 1.193, 1.857), (1.193, 1.193, 1.857), (-0.1189, -1.193, 3.142), (0.1189, -1.193, 3.142), (-0.1189, 1.193, 3.142), (0.1189, 1.193, 3.142), (-1.303, 1.193, 1.949), (-1.303, -1.193, 1.949), (1.303, -1.193, 1.949), (1.303, 1.193, 1.949), (-0.1798, 1.193, 3.272), (-0.1798, -1.193, 3.272), (0.1798, -1.193, 3.272), (0.1798, 1.193, 3.272), (-0.6559, -1.193, 2.499), (-0.6559, 1.193, 2.499), (-0.7414, -1.193, 2.611), (-0.7414, 1.193, 2.611), (-0.3874, -1.193, 2.821), (-0.4606, -1.193, 2.941), (-0.3874, 1.193, 2.821), (-0.4606, 1.193, 2.941), (-0.9244, 1.193, 2.178), (-1.022, 1.193, 2.28), (-0.9244, -1.193, 2.178), (-1.022, -1.193, 2.28)], [], [(1, 5, 7, 3), (4, 6, 7, 5), (22, 6, 4, 20), (10, 11, 15, 14), (13, 14, 15, 12), (23, 21, 13, 12), (7, 6, 12, 15), (4, 5, 14, 13), (1, 3, 11, 10), (20, 4, 13, 21), (3, 7, 15, 11), (2, 0, 9, 8), (24, 2, 8, 25), (5, 1, 10, 14), (22, 17, 19, 23), (26, 16, 18, 27), (25, 27, 18, 19), (24, 17, 16, 26), (6, 22, 23, 12), (16, 20, 21, 18), (19, 18, 21, 23), (17, 22, 20, 16), (2, 24, 26, 0), (8, 9, 27, 25), (0, 26, 27, 9), (17, 24, 25, 19)])
_uv = me_plan_016.uv_layers.new(name='CarteUV')
_uv.uv.foreach_set('vector', [1.0, 0.0, 1.0, 0.0, 1.0, 1.0, 1.0, 1.0, 0.0, 0.0, 0.0, 1.0, 1.0, 1.0, 1.0, 0.0, 0.0, 1.0, 0.0, 1.0, 0.0, 0.0, 0.0, 0.0, 1.0, 0.0, 1.0, 1.0, 1.0, 1.0, 1.0, 0.0, 0.0, 0.0, 1.0, 0.0, 1.0, 1.0, 0.0, 1.0, 0.0, 1.0, 0.0, 0.0, 0.0, 0.0, 0.0, 1.0, 1.0, 1.0, 0.0, 1.0, 0.0, 1.0, 1.0, 1.0, 0.0, 0.0, 1.0, 0.0, 1.0, 0.0, 0.0, 0.0, 1.0, 0.0, 1.0, 1.0, 1.0, 1.0, 1.0, 0.0, 0.0, 0.0, 0.0, 0.0, 0.0, 0.0, 0.0, 0.0, 1.0, 1.0, 1.0, 1.0, 1.0, 1.0, 1.0, 1.0, 0.0, 1.0, 0.0, 0.0, 0.0, 0.0, 0.0, 1.0, 0.0, 1.0, 0.0, 1.0, 0.0, 1.0, 0.0, 1.0, 1.0, 0.0, 1.0, 0.0, 1.0, 0.0, 1.0, 0.0, 0.0, 1.0, 0.0, 1.0, 0.0, 1.0, 0.0, 1.0, 0.0, 0.0, 0.0, 0.0, 0.0, 0.0, 0.0, 0.0, 0.0, 1.0, 0.0, 0.0, 0.0, 0.0, 0.0, 1.0, 0.0, 1.0, 0.0, 1.0, 0.0, 0.0, 0.0, 0.0, 0.0, 1.0, 0.0, 1.0, 0.0, 1.0, 0.0, 1.0, 0.0, 0.0, 0.0, 0.0, 0.0, 0.0, 0.0, 0.0, 0.0, 1.0, 0.0, 0.0, 0.0, 0.0, 0.0, 1.0, 0.0, 1.0, 0.0, 1.0, 0.0, 0.0, 0.0, 0.0, 0.0, 1.0, 0.0, 1.0, 0.0, 0.0, 0.0, 0.0, 0.0, 1.0, 0.0, 0.0, 0.0, 0.0, 0.0, 1.0, 0.0, 0.0, 0.0, 0.0, 0.0, 0.0, 0.0, 0.0, 0.0, 1.0, 0.0, 1.0, 0.0, 1.0, 0.0, 1.0])
me_plan_016.materials.append(mat_mat_riau_003)
me_plan_016.update()
me_plan_017 = bpy.data.meshes.new('Plan.017')
me_plan_017.from_pydata([(-0.05436, 1.193, 3.264), (-0.1093, -1.591, 3.272), (0.1093, -1.591, 3.272), (0.05436, 1.193, 3.264), (-0.05436, 1.193, 3.379), (-0.1093, -1.591, 3.502), (0.1093, -1.591, 3.502), (0.05436, 1.193, 3.379)], [], [(1, 0, 3, 2), (5, 6, 7, 4), (2, 3, 7, 6), (0, 1, 5, 4), (3, 0, 4, 7), (1, 2, 6, 5)])
_uv = me_plan_017.uv_layers.new(name='CarteUV')
_uv.uv.foreach_set('vector', [0.0, 0.0, 0.0, 1.0, 1.0, 1.0, 1.0, 0.0, 0.0, 0.0, 1.0, 0.0, 1.0, 1.0, 0.0, 1.0, 1.0, 0.0, 1.0, 1.0, 1.0, 1.0, 1.0, 0.0, 0.0, 1.0, 0.0, 0.0, 0.0, 0.0, 0.0, 1.0, 1.0, 1.0, 0.0, 1.0, 0.0, 1.0, 1.0, 1.0, 0.0, 0.0, 1.0, 0.0, 1.0, 0.0, 0.0, 0.0])
me_plan_017.materials.append(mat_mat_riau_005)
me_plan_017.update()
me_plan_018 = bpy.data.meshes.new('Plan.018')
me_plan_018.from_pydata([(-0.288, -0.7115, 0.0117), (0.288, -0.7115, 0.0117), (-0.5046, -0.9281, 1.482), (0.5046, -0.9281, 1.482), (-0.288, -0.8012, -0.001526), (0.288, -0.8012, -0.001526), (-0.4128, -1.006, 1.39), (0.4128, -1.006, 1.39), (-0.5046, -1.018, 1.469), (0.5046, -1.018, 1.469), (0.2077, -0.8012, -0.001526), (-0.2077, -0.8012, -0.001526), (-0.2077, -0.7259, 0.009572), (0.2077, -0.7259, 0.009572), (-0.4128, -0.9309, 1.401), (0.4128, -0.9309, 1.401), (-0.2077, -0.7259, 0.009572), (0.2077, -0.7259, 0.009572), (-0.4128, -0.9309, 1.401), (0.4128, -0.9309, 1.401), (0.3778, 0.8974, 4.994)], [], [(1, 3, 9, 5), (2, 0, 4, 8), (3, 2, 8, 9), (6, 7, 9, 8), (7, 10, 5, 9), (11, 6, 8, 4), (12, 13, 15, 14), (10, 7, 15, 13), (6, 11, 12, 14), (7, 6, 14, 15), (16, 17, 19, 18)])
_uv = me_plan_018.uv_layers.new(name='CarteUV')
_uv.uv.foreach_set('vector', [0.8825, 0.0, 1.0, 0.0, 1.0, 0.0, 0.8825, 0.0, 0.0, 0.0, 0.1175, 0.0, 0.1175, 0.0, 0.0, 0.0, 1.0, 0.0, 0.0, 0.0, 0.0, 0.0, 1.0, 0.0, 0.08818, 0.0, 0.9118, 0.0, 1.0, 0.0, 0.0, 0.0, 0.9118, 0.0, 0.7759, 0.0, 0.8825, 0.0, 1.0, 0.0, 0.2241, 0.0, 0.08818, 0.0, 0.0, 0.0, 0.1175, 0.0, 0.2241, 0.0, 0.7759, 0.0, 0.9118, 0.0, 0.08818, 0.0, 0.7759, 0.0, 0.9118, 0.0, 0.9118, 0.0, 0.7759, 0.0, 0.08818, 0.0, 0.2241, 0.0, 0.2241, 0.0, 0.08818, 0.0, 0.9118, 0.0, 0.08818, 0.0, 0.08818, 0.0, 0.9118, 0.0, 0.2241, 0.0, 0.7759, 0.0, 0.9118, 0.0, 0.08818, 0.0])
me_plan_018.materials.append(mat_mat_riau_026)
me_plan_018.update()
me_plan_019 = bpy.data.meshes.new('Plan.019')
me_plan_019.from_pydata([(-1.289, 1.193, 1.966), (-1.289, -1.193, 1.966), (-1.036, 1.193, 2.263), (-1.036, -1.193, 2.263), (-1.314, 1.193, 2.012), (-1.314, -1.193, 2.012), (-1.062, 1.193, 2.309), (-1.062, -1.193, 2.309)], [], [(0, 2, 3, 1), (4, 5, 7, 6), (2, 0, 4, 6), (1, 3, 7, 5), (0, 1, 5, 4), (3, 2, 6, 7)])
_uv = me_plan_019.uv_layers.new(name='CarteUV')
_uv.uv.foreach_set('vector', [0.0, 1.0, 0.0, 1.0, 0.0, 0.0, 0.0, 0.0, 0.0, 1.0, 0.0, 0.0, 0.0, 0.0, 0.0, 1.0, 0.0, 1.0, 0.0, 1.0, 0.0, 1.0, 0.0, 1.0, 0.0, 0.0, 0.0, 0.0, 0.0, 0.0, 0.0, 0.0, 0.0, 1.0, 0.0, 0.0, 0.0, 0.0, 0.0, 1.0, 0.0, 0.0, 0.0, 1.0, 0.0, 1.0, 0.0, 0.0])
me_plan_019.materials.append(mat_mat_riau_015)
me_plan_019.update()
me_plan_020 = bpy.data.meshes.new('Plan.020')
me_plan_020.from_pydata([(-1.008, -1.193, 2.296), (-1.008, 1.193, 2.296), (-0.7555, 1.193, 2.594), (-0.7555, -1.193, 2.594), (-1.034, -1.193, 2.342), (-1.034, 1.193, 2.342), (-0.7809, 1.193, 2.64), (-0.7809, -1.193, 2.64)], [], [(1, 2, 3, 0), (5, 4, 7, 6), (0, 3, 7, 4), (2, 1, 5, 6), (3, 2, 6, 7), (1, 0, 4, 5)])
_uv = me_plan_020.uv_layers.new(name='CarteUV')
_uv.uv.foreach_set('vector', [0.0, 1.0, 0.0, 1.0, 0.0, 0.0, 0.0, 0.0, 0.0, 1.0, 0.0, 0.0, 0.0, 0.0, 0.0, 1.0, 0.0, 0.0, 0.0, 0.0, 0.0, 0.0, 0.0, 0.0, 0.0, 1.0, 0.0, 1.0, 0.0, 1.0, 0.0, 1.0, 0.0, 0.0, 0.0, 1.0, 0.0, 1.0, 0.0, 0.0, 0.0, 1.0, 0.0, 0.0, 0.0, 0.0, 0.0, 1.0])
me_plan_020.materials.append(mat_mat_riau_016)
me_plan_020.update()
me_plan_021 = bpy.data.meshes.new('Plan.021')
me_plan_021.from_pydata([(-0.4746, 1.193, 2.925), (-0.4746, -1.193, 2.925), (-0.7274, 1.193, 2.627), (-0.7274, -1.193, 2.627), (-0.5, -1.193, 2.971), (-0.5, 1.193, 2.971), (-0.7528, -1.193, 2.673), (-0.7528, 1.193, 2.673)], [], [(2, 0, 1, 3), (7, 6, 4, 5), (3, 1, 4, 6), (2, 3, 6, 7), (1, 0, 5, 4), (0, 2, 7, 5)])
_uv = me_plan_021.uv_layers.new(name='CarteUV')
_uv.uv.foreach_set('vector', [0.0, 1.0, 0.0, 1.0, 0.0, 0.0, 0.0, 0.0, 0.0, 1.0, 0.0, 0.0, 0.0, 0.0, 0.0, 1.0, 0.0, 0.0, 0.0, 0.0, 0.0, 0.0, 0.0, 0.0, 0.0, 1.0, 0.0, 0.0, 0.0, 0.0, 0.0, 1.0, 0.0, 0.0, 0.0, 1.0, 0.0, 1.0, 0.0, 0.0, 0.0, 1.0, 0.0, 1.0, 0.0, 1.0, 0.0, 1.0])
me_plan_021.materials.append(mat_mat_riau_017)
me_plan_021.update()
me_plan_022 = bpy.data.meshes.new('Plan.022')
me_plan_022.from_pydata([(-0.4466, 1.193, 2.958), (-0.4466, -1.193, 2.958), (-0.1938, -1.193, 3.256), (-0.1938, 1.193, 3.256), (-0.4719, -1.193, 3.004), (-0.4719, 1.193, 3.004), (-0.2192, 1.193, 3.302), (-0.2192, -1.193, 3.302)], [], [(0, 3, 2, 1), (5, 4, 7, 6), (2, 3, 6, 7), (3, 0, 5, 6), (1, 2, 7, 4), (0, 1, 4, 5)])
_uv = me_plan_022.uv_layers.new(name='CarteUV')
_uv.uv.foreach_set('vector', [0.0, 1.0, 0.0, 1.0, 0.0, 0.0, 0.0, 0.0, 0.0, 1.0, 0.0, 0.0, 0.0, 0.0, 0.0, 1.0, 0.0, 0.0, 0.0, 1.0, 0.0, 1.0, 0.0, 0.0, 0.0, 1.0, 0.0, 1.0, 0.0, 1.0, 0.0, 1.0, 0.0, 0.0, 0.0, 0.0, 0.0, 0.0, 0.0, 0.0, 0.0, 1.0, 0.0, 0.0, 0.0, 0.0, 0.0, 1.0])
me_plan_022.materials.append(mat_mat_riau_018)
me_plan_022.update()
me_plan_023 = bpy.data.meshes.new('Plan.023')
me_plan_023.from_pydata([(-0.4466, 1.193, 2.958), (-0.4466, -1.193, 2.958), (-0.1938, -1.193, 3.256), (-0.1938, 1.193, 3.256), (-0.4719, -1.193, 3.004), (-0.4719, 1.193, 3.004), (-0.2192, 1.193, 3.302), (-0.2192, -1.193, 3.302)], [], [(0, 3, 2, 1), (5, 4, 7, 6), (2, 3, 6, 7), (3, 0, 5, 6), (1, 2, 7, 4), (0, 1, 4, 5)])
_uv = me_plan_023.uv_layers.new(name='CarteUV')
_uv.uv.foreach_set('vector', [0.0, 1.0, 0.0, 1.0, 0.0, 0.0, 0.0, 0.0, 0.0, 1.0, 0.0, 0.0, 0.0, 0.0, 0.0, 1.0, 0.0, 0.0, 0.0, 1.0, 0.0, 1.0, 0.0, 0.0, 0.0, 1.0, 0.0, 1.0, 0.0, 1.0, 0.0, 1.0, 0.0, 0.0, 0.0, 0.0, 0.0, 0.0, 0.0, 0.0, 0.0, 1.0, 0.0, 0.0, 0.0, 0.0, 0.0, 1.0])
me_plan_023.materials.append(mat_mat_riau_019)
me_plan_023.update()
me_plan_024 = bpy.data.meshes.new('Plan.024')
me_plan_024.from_pydata([(-1.289, 1.193, 1.966), (-1.289, -1.193, 1.966), (-1.036, 1.193, 2.263), (-1.036, -1.193, 2.263), (-1.314, 1.193, 2.012), (-1.314, -1.193, 2.012), (-1.062, 1.193, 2.309), (-1.062, -1.193, 2.309)], [], [(0, 2, 3, 1), (4, 5, 7, 6), (2, 0, 4, 6), (1, 3, 7, 5), (0, 1, 5, 4), (3, 2, 6, 7)])
_uv = me_plan_024.uv_layers.new(name='CarteUV')
_uv.uv.foreach_set('vector', [0.0, 1.0, 0.0, 1.0, 0.0, 0.0, 0.0, 0.0, 0.0, 1.0, 0.0, 0.0, 0.0, 0.0, 0.0, 1.0, 0.0, 1.0, 0.0, 1.0, 0.0, 1.0, 0.0, 1.0, 0.0, 0.0, 0.0, 0.0, 0.0, 0.0, 0.0, 0.0, 0.0, 1.0, 0.0, 0.0, 0.0, 0.0, 0.0, 1.0, 0.0, 0.0, 0.0, 1.0, 0.0, 1.0, 0.0, 0.0])
me_plan_024.materials.append(mat_mat_riau_022)
me_plan_024.update()
me_plan_025 = bpy.data.meshes.new('Plan.025')
me_plan_025.from_pydata([(-1.008, -1.193, 2.296), (-1.008, 1.193, 2.296), (-0.7555, 1.193, 2.594), (-0.7555, -1.193, 2.594), (-1.034, -1.193, 2.342), (-1.034, 1.193, 2.342), (-0.7809, 1.193, 2.64), (-0.7809, -1.193, 2.64)], [], [(1, 2, 3, 0), (5, 4, 7, 6), (0, 3, 7, 4), (2, 1, 5, 6), (3, 2, 6, 7), (1, 0, 4, 5)])
_uv = me_plan_025.uv_layers.new(name='CarteUV')
_uv.uv.foreach_set('vector', [0.0, 1.0, 0.0, 1.0, 0.0, 0.0, 0.0, 0.0, 0.0, 1.0, 0.0, 0.0, 0.0, 0.0, 0.0, 1.0, 0.0, 0.0, 0.0, 0.0, 0.0, 0.0, 0.0, 0.0, 0.0, 1.0, 0.0, 1.0, 0.0, 1.0, 0.0, 1.0, 0.0, 0.0, 0.0, 1.0, 0.0, 1.0, 0.0, 0.0, 0.0, 1.0, 0.0, 0.0, 0.0, 0.0, 0.0, 1.0])
me_plan_025.materials.append(mat_mat_riau_021)
me_plan_025.update()
me_plan_026 = bpy.data.meshes.new('Plan.026')
me_plan_026.from_pydata([(-0.4746, 1.193, 2.925), (-0.4746, -1.193, 2.925), (-0.7274, 1.193, 2.627), (-0.7274, -1.193, 2.627), (-0.5, -1.193, 2.971), (-0.5, 1.193, 2.971), (-0.7528, -1.193, 2.673), (-0.7528, 1.193, 2.673)], [], [(2, 0, 1, 3), (7, 6, 4, 5), (3, 1, 4, 6), (2, 3, 6, 7), (1, 0, 5, 4), (0, 2, 7, 5)])
_uv = me_plan_026.uv_layers.new(name='CarteUV')
_uv.uv.foreach_set('vector', [0.0, 1.0, 0.0, 1.0, 0.0, 0.0, 0.0, 0.0, 0.0, 1.0, 0.0, 0.0, 0.0, 0.0, 0.0, 1.0, 0.0, 0.0, 0.0, 0.0, 0.0, 0.0, 0.0, 0.0, 0.0, 1.0, 0.0, 0.0, 0.0, 0.0, 0.0, 1.0, 0.0, 0.0, 0.0, 1.0, 0.0, 1.0, 0.0, 0.0, 0.0, 1.0, 0.0, 1.0, 0.0, 1.0, 0.0, 1.0])
me_plan_026.materials.append(mat_mat_riau_020)
me_plan_026.update()
me_plan_003 = bpy.data.meshes.new('Plan.003')
me_plan_003.from_pydata([(1.66, -0.7259, 0.009572), (2.076, -0.7259, 0.009572), (1.455, -0.9309, 1.401), (2.281, -0.9309, 1.401)], [], [(0, 1, 3, 2)])
_uv = me_plan_003.uv_layers.new(name='CarteUV')
_uv.uv.foreach_set('vector', [0.2241, 0.0, 0.7759, 0.0, 0.9118, 0.0, 0.08818, 0.0])
me_plan_003.materials.append(mat_mat_riau_028)
me_plan_003.update()
me_plan_027 = bpy.data.meshes.new('Plan.027')
me_plan_027.from_pydata([(-0.9074, 1.281, 1.016), (-0.9074, 1.6, 1.016), (-0.9625, 1.6, 1.389), (-0.9625, 1.226, 1.389), (-0.9074, 1.676, 1.016), (-0.9074, 1.995, 1.016), (-0.9625, 2.05, 1.389), (-0.9625, 1.676, 1.389), (-0.8413, 1.929, 0.5666), (-0.8413, 1.676, 0.5666), (-0.8963, 1.984, 0.9402), (-0.8963, 1.676, 0.9402), (-0.8413, 1.6, 0.5666), (-0.8413, 1.347, 0.5666), (-0.8963, 1.6, 0.9402), (-0.8963, 1.292, 0.9402)], [], [(1, 0, 3, 2), (5, 4, 7, 6), (8, 9, 11, 10), (12, 13, 15, 14)])
_uv = me_plan_027.uv_layers.new(name='CarteUV')
_uv.uv.foreach_set('vector', [0.0, 0.4525, 0.0, 0.04767, 0.0, 0.04336, 0.0, 0.4568, 0.0, 0.9523, 0.0, 0.5475, 0.0, 0.5432, 0.0, 0.9566, 0.0, 0.9428, 0.0, 0.557, 0.0, 0.5506, 0.0, 0.9491, 0.0, 0.443, 0.0, 0.05721, 0.0, 0.05086, 0.0, 0.4494])
me_plan_027.materials.append(mat_mat_riau_029)
me_plan_027.update()

# ---- objects
ob_base = bpy.data.objects.new('base', me_plan)
ob_toit = bpy.data.objects.new('toit', me_plan_001)
ob_poutre = bpy.data.objects.new('poutre', me_plan_002)
ob_fenetre1 = bpy.data.objects.new('fenetre1', me_plan_004)
ob_fenetre2 = bpy.data.objects.new('fenetre2', me_plan_005)
ob_cercle = bpy.data.objects.new('Cercle', me_cercle)
ob_fenetre_ronde = bpy.data.objects.new('fenetre_ronde', me_cercle_001)
ob_chemin = bpy.data.objects.new('cheminé', me_plan_007)
ob_toit_001 = bpy.data.objects.new('toit.001', me_plan_006)
ob_toit_002 = bpy.data.objects.new('toit.002', me_plan_008)
ob_toit_003 = bpy.data.objects.new('toit.003', me_plan_009)
ob_toit_004 = bpy.data.objects.new('toit.004', me_plan_010)
ob_toit_005 = bpy.data.objects.new('toit.005', me_plan_011)
ob_toit_006 = bpy.data.objects.new('toit.006', me_plan_012)
ob_toit_007 = bpy.data.objects.new('toit.007', me_plan_013)
ob_toit_008 = bpy.data.objects.new('toit.008', me_plan_014)
ob_base_001 = bpy.data.objects.new('base.001', me_plan_015)
ob_toit_009 = bpy.data.objects.new('toit.009', me_plan_016)
ob_poutre_001 = bpy.data.objects.new('poutre.001', me_plan_017)
ob_porte_001 = bpy.data.objects.new('porte.001', me_plan_018)
ob_toit_010 = bpy.data.objects.new('toit.010', me_plan_019)
ob_toit_011 = bpy.data.objects.new('toit.011', me_plan_020)
ob_toit_012 = bpy.data.objects.new('toit.012', me_plan_021)
ob_toit_013 = bpy.data.objects.new('toit.013', me_plan_022)
ob_toit_014 = bpy.data.objects.new('toit.014', me_plan_023)
ob_toit_015 = bpy.data.objects.new('toit.015', me_plan_024)
ob_toit_016 = bpy.data.objects.new('toit.016', me_plan_025)
ob_toit_017 = bpy.data.objects.new('toit.017', me_plan_026)
ob_porte_002 = bpy.data.objects.new('porte.002', me_plan_003)
ob_fenetre1_001 = bpy.data.objects.new('fenetre1.001', me_plan_027)
ob_cam_ra = bpy.data.objects.new('Caméra', cam_cam_ra)
ob_soleil = bpy.data.objects.new('Soleil', light_soleil)

# ---- transforms, parenting, visibility, modifiers, constraints
ob_base.location = (-0.0006412, 0.1638, -0.1111)
ob_base.scale = (1.737, 1.655, 1.189)
_m = ob_base.modifiers.new('Biseau', 'BEVEL')
_m.width = 0.035
_m.width_pct = 0.035
_m.segments = 3
ob_toit.location = (-0.0006412, 0.1638, -0.2276)
ob_toit.scale = (1.737, 1.655, 1.189)
_m = ob_toit.modifiers.new('Biseau', 'BEVEL')
_m.width = 0.035
_m.width_pct = 0.035
_m.segments = 3
ob_poutre.location = (-0.0006412, 0.1638, -0.2276)
ob_poutre.scale = (1.737, 1.655, 1.189)
_m = ob_poutre.modifiers.new('Biseau', 'BEVEL')
_m.width = 0.025
_m.width_pct = 0.025
_m.segments = 3
ob_fenetre1.location = (-0.0006412, 0.1638, -0.1111)
ob_fenetre1.scale = (1.737, 1.655, 1.189)
_m = ob_fenetre1.modifiers.new('Biseau', 'BEVEL')
_m.width = 0.035
_m.width_pct = 0.035
_m.segments = 3
ob_fenetre2.location = (-0.0006412, 0.1638, -0.1111)
ob_fenetre2.rotation_euler = (0.0, 0.0, 3.142)
ob_fenetre2.scale = (1.737, 1.655, 1.189)
_m = ob_fenetre2.modifiers.new('Biseau', 'BEVEL')
_m.width = 0.035
_m.width_pct = 0.035
_m.segments = 3
ob_cercle.location = (0.005405, -1.491, 2.798)
ob_cercle.rotation_euler = (1.571, -0.0, -0.0)
ob_cercle.scale = (1.737, 1.189, 1.655)
ob_fenetre_ronde.location = (0.005405, -1.491, 2.798)
ob_fenetre_ronde.rotation_euler = (1.571, -0.0, -0.0)
ob_fenetre_ronde.scale = (1.737, 1.189, 1.655)
_m = ob_fenetre_ronde.modifiers.new('Biseau', 'BEVEL')
_m.width = 0.035
_m.width_pct = 0.035
_m.segments = 3
ob_chemin.location = (-0.0006412, 0.1638, -0.2276)
ob_chemin.scale = (1.737, 1.655, 1.189)
_m = ob_chemin.modifiers.new('Biseau', 'BEVEL')
_m.width = 0.035
_m.width_pct = 0.035
_m.segments = 3
ob_toit_001.location = (-0.0006412, 0.1638, -0.2276)
ob_toit_001.scale = (1.737, 1.655, 1.189)
_m = ob_toit_001.modifiers.new('Biseau', 'BEVEL')
_m.segments = 3
ob_toit_002.location = (-0.0006412, 0.1638, -0.2276)
ob_toit_002.scale = (1.737, 1.655, 1.189)
_m = ob_toit_002.modifiers.new('Biseau', 'BEVEL')
_m.segments = 3
ob_toit_003.location = (-0.0006412, 0.1638, -0.2276)
ob_toit_003.scale = (1.737, 1.655, 1.189)
_m = ob_toit_003.modifiers.new('Biseau', 'BEVEL')
_m.segments = 3
ob_toit_004.location = (-0.0006412, 0.1638, -0.2276)
ob_toit_004.scale = (1.737, 1.655, 1.189)
_m = ob_toit_004.modifiers.new('Biseau', 'BEVEL')
_m.segments = 3
ob_toit_005.location = (-0.0006412, 0.1638, -0.2276)
ob_toit_005.rotation_euler = (0.0, 0.0, 3.142)
ob_toit_005.scale = (1.737, 1.655, 1.189)
_m = ob_toit_005.modifiers.new('Biseau', 'BEVEL')
_m.segments = 3
ob_toit_006.location = (-0.0006412, 0.1638, -0.2276)
ob_toit_006.rotation_euler = (0.0, 0.0, 3.142)
ob_toit_006.scale = (1.737, 1.655, 1.189)
_m = ob_toit_006.modifiers.new('Biseau', 'BEVEL')
_m.segments = 3
ob_toit_007.location = (-0.0006412, 0.1638, -0.2276)
ob_toit_007.rotation_euler = (0.0, 0.0, 3.142)
ob_toit_007.scale = (1.737, 1.655, 1.189)
_m = ob_toit_007.modifiers.new('Biseau', 'BEVEL')
_m.segments = 3
ob_toit_008.location = (-0.0006412, 0.1638, -0.2276)
ob_toit_008.rotation_euler = (0.0, 0.0, 3.142)
ob_toit_008.scale = (1.737, 1.655, 1.189)
_m = ob_toit_008.modifiers.new('Biseau', 'BEVEL')
_m.segments = 3
ob_base_001.location = (-0.0006412, -1.474, -0.1579)
ob_base_001.scale = (0.8991, 0.8569, 0.6156)
_m = ob_base_001.modifiers.new('Biseau', 'BEVEL')
_m.width = 0.035
_m.width_pct = 0.035
_m.segments = 3
ob_toit_009.location = (-0.0006412, -1.474, -0.2182)
ob_toit_009.scale = (0.8991, 0.8569, 0.6156)
_m = ob_toit_009.modifiers.new('Biseau', 'BEVEL')
_m.width = 0.035
_m.width_pct = 0.035
_m.segments = 3
ob_poutre_001.location = (-0.0006412, -1.474, -0.2182)
ob_poutre_001.scale = (0.8991, 0.8569, 0.6156)
_m = ob_poutre_001.modifiers.new('Biseau', 'BEVEL')
_m.width = 0.025
_m.width_pct = 0.025
_m.segments = 3
ob_porte_001.location = (-0.0006412, -1.474, -0.1579)
ob_porte_001.scale = (0.8991, 0.8569, 0.6156)
_m = ob_porte_001.modifiers.new('Biseau', 'BEVEL')
_m.width = 0.025
_m.width_pct = 0.025
_m.segments = 4
ob_toit_010.location = (-0.0006412, -1.474, -0.2182)
ob_toit_010.scale = (0.8991, 0.8569, 0.6156)
_m = ob_toit_010.modifiers.new('Biseau', 'BEVEL')
_m.segments = 3
ob_toit_011.location = (-0.0006412, -1.474, -0.2182)
ob_toit_011.scale = (0.8991, 0.8569, 0.6156)
_m = ob_toit_011.modifiers.new('Biseau', 'BEVEL')
_m.segments = 3
ob_toit_012.location = (-0.0006412, -1.474, -0.2182)
ob_toit_012.scale = (0.8991, 0.8569, 0.6156)
_m = ob_toit_012.modifiers.new('Biseau', 'BEVEL')
_m.segments = 3
ob_toit_013.location = (-0.0006412, -1.474, -0.2182)
ob_toit_013.scale = (0.8991, 0.8569, 0.6156)
_m = ob_toit_013.modifiers.new('Biseau', 'BEVEL')
_m.segments = 3
ob_toit_014.location = (-0.0006412, -1.474, -0.2182)
ob_toit_014.rotation_euler = (0.0, 0.0, 3.142)
ob_toit_014.scale = (0.8991, 0.8569, 0.6156)
_m = ob_toit_014.modifiers.new('Biseau', 'BEVEL')
_m.segments = 3
ob_toit_015.location = (-0.0006412, -1.474, -0.2182)
ob_toit_015.rotation_euler = (0.0, 0.0, 3.142)
ob_toit_015.scale = (0.8991, 0.8569, 0.6156)
_m = ob_toit_015.modifiers.new('Biseau', 'BEVEL')
_m.segments = 3
ob_toit_016.location = (-0.0006412, -1.474, -0.2182)
ob_toit_016.rotation_euler = (0.0, 0.0, 3.142)
ob_toit_016.scale = (0.8991, 0.8569, 0.6156)
_m = ob_toit_016.modifiers.new('Biseau', 'BEVEL')
_m.segments = 3
ob_toit_017.location = (-0.0006412, -1.474, -0.2182)
ob_toit_017.rotation_euler = (0.0, 0.0, 3.142)
ob_toit_017.scale = (0.8991, 0.8569, 0.6156)
_m = ob_toit_017.modifiers.new('Biseau', 'BEVEL')
_m.segments = 3
ob_porte_002.location = (-1.677, -1.474, -0.1579)
ob_porte_002.scale = (0.8991, 0.8569, 0.6156)
_m = ob_porte_002.modifiers.new('Biseau', 'BEVEL')
_m.width = 0.025
_m.width_pct = 0.025
_m.segments = 4
ob_fenetre1_001.location = (-0.0006412, -2.539, -0.1111)
ob_fenetre1_001.scale = (1.737, 1.655, 1.189)
_m = ob_fenetre1_001.modifiers.new('Biseau', 'BEVEL')
_m.width = 0.035
_m.width_pct = 0.035
_m.segments = 3
ob_cam_ra.location = (-13.59, -22.31, 2.326)
ob_cam_ra.rotation_euler = (1.592, -1.722e-06, -0.5864)
ob_cam_ra.scale = (1.0, 1.0, 1.0)
ob_soleil.location = (-0.107, -7.053, 6.223)
ob_soleil.rotation_euler = (0.911, -0.2202, -0.09392)

# ---- collection membership
col_collection.objects.link(ob_base)
col_collection.objects.link(ob_toit)
col_collection.objects.link(ob_poutre)
col_collection.objects.link(ob_fenetre1)
col_collection.objects.link(ob_fenetre2)
col_collection.objects.link(ob_cercle)
col_collection.objects.link(ob_fenetre_ronde)
col_collection.objects.link(ob_chemin)
col_collection.objects.link(ob_toit_001)
col_collection.objects.link(ob_toit_002)
col_collection.objects.link(ob_toit_003)
col_collection.objects.link(ob_toit_004)
col_collection.objects.link(ob_toit_005)
col_collection.objects.link(ob_toit_006)
col_collection.objects.link(ob_toit_007)
col_collection.objects.link(ob_toit_008)
col_collection.objects.link(ob_base_001)
col_collection.objects.link(ob_toit_009)
col_collection.objects.link(ob_poutre_001)
col_collection.objects.link(ob_porte_001)
col_collection.objects.link(ob_toit_010)
col_collection.objects.link(ob_toit_011)
col_collection.objects.link(ob_toit_012)
col_collection.objects.link(ob_toit_013)
col_collection.objects.link(ob_toit_014)
col_collection.objects.link(ob_toit_015)
col_collection.objects.link(ob_toit_016)
col_collection.objects.link(ob_toit_017)
col_collection.objects.link(ob_porte_002)
col_collection.objects.link(ob_fenetre1_001)
col_collection_2.objects.link(ob_cam_ra)
col_collection_2.objects.link(ob_soleil)

# ---- scene / render settings (as saved in the file)
scene.camera = ob_cam_ra
scene.frame_start = 1; scene.frame_end = 250; scene.frame_set(1)
scene.render.engine = 'BLENDER_EEVEE_NEXT'
scene.cycles.sampling_pattern = 'TABULATED_SOBOL'
scene.cycles.use_light_tree = False
scene.view_settings.view_transform = 'Filmic'
bpy.context.view_layer.update()

